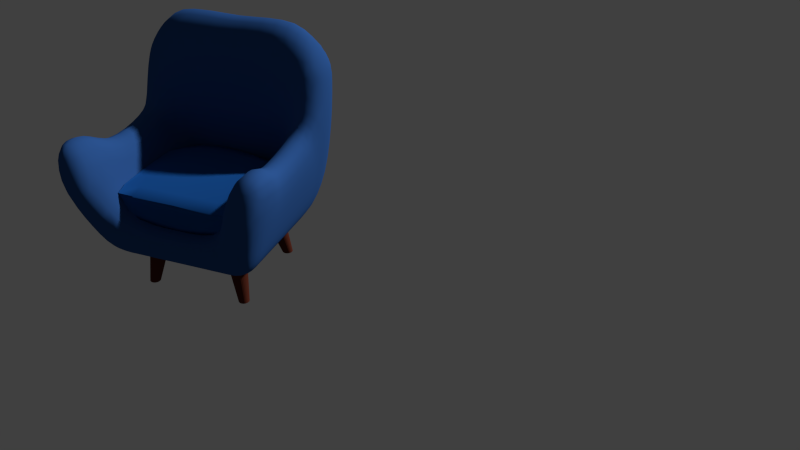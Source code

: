 # Source: essel.blend  (saved by Blender 2.72.0; exported with 4.5.12 LTS)
import bpy
from mathutils import Matrix  # noqa: F401  (used for matrix-valued properties, if any)

bpy.ops.wm.read_factory_settings(use_empty=True)
scene = bpy.context.scene
scene.name = 'Scene'

# ---- collections
col_collection_1 = bpy.data.collections.new('Collection 1'); scene.collection.children.link(col_collection_1)

# ---- materials (node trees are filled in below, after node groups)
mat_material_001 = bpy.data.materials.new('Material.001')
mat_material_001.alpha_threshold = 0.0
mat_material_001.roughness = 0.5
mat_material_001.line_color = (0.0, 0.0, 0.0, 1.0)
mat_material_002 = bpy.data.materials.new('Material.002')
mat_material_002.alpha_threshold = 0.0
mat_material_002.roughness = 0.5
mat_material_002.line_color = (0.0, 0.0, 0.0, 1.0)
mat_material_004 = bpy.data.materials.new('Material.004')
mat_material_004.alpha_threshold = 0.0
mat_material_004.roughness = 0.5
mat_material_004.line_color = (0.0, 0.0, 0.0, 1.0)

# ---- material node trees
mat_material_001.use_nodes = True; mat_material_001.node_tree.nodes.clear()
_N = mat_material_001.node_tree.nodes; _L = mat_material_001.node_tree.links
n0 = _N.new('ShaderNodeOutputMaterial'); n0.name = 'Material Output'; n0.location = (300, 300)
n1 = _N.new('ShaderNodeBsdfDiffuse'); n1.name = 'Diffuse BSDF'; n1.location = (10, 300)
n1.inputs[0].default_value = (0.02511, 0.08743, 0.281, 1.0)
_L.new(n1.outputs[0], n0.inputs[0])
n0.is_active_output = True
mat_material_002.use_nodes = True; mat_material_002.node_tree.nodes.clear()
_N = mat_material_002.node_tree.nodes; _L = mat_material_002.node_tree.links
n0 = _N.new('ShaderNodeOutputMaterial'); n0.name = 'Material Output'; n0.location = (300, 300)
n1 = _N.new('ShaderNodeBsdfDiffuse'); n1.name = 'Diffuse BSDF'; n1.location = (10, 300)
n1.inputs[0].default_value = (0.08714, 0.02077, 0.01218, 1.0)
_L.new(n1.outputs[0], n0.inputs[0])
n0.is_active_output = True
mat_material_004.use_nodes = True; mat_material_004.node_tree.nodes.clear()
_N = mat_material_004.node_tree.nodes; _L = mat_material_004.node_tree.links
n0 = _N.new('ShaderNodeOutputMaterial'); n0.name = 'Material Output'; n0.location = (300, 300)
n1 = _N.new('ShaderNodeBsdfDiffuse'); n1.name = 'Diffuse BSDF'; n1.location = (10, 300)
n1.inputs[0].default_value = (0.009466, 0.07792, 0.3032, 1.0)
_L.new(n1.outputs[0], n0.inputs[0])
n0.is_active_output = True

# ---- world
world_world = bpy.data.worlds.new('World'); scene.world = world_world
world_world.color = (0.05088, 0.05088, 0.05088)
world_world.use_sun_shadow = False
world_world.sun_shadow_jitter_overblur = 0.0
world_world.cycles.sampling_method = 'MANUAL'
world_world.cycles.sample_map_resolution = 256

# ---- cameras
cam_camera = bpy.data.cameras.new('Camera')
cam_camera.clip_end = 100.0
cam_camera.lens = 35.0
cam_camera.sensor_width = 32.0
cam_camera.sensor_height = 18.0
cam_camera.ortho_scale = 7.314
cam_camera.dof.focus_distance = 0.0

# ---- meshes
me_cube_003 = bpy.data.meshes.new('Cube.003')
me_cube_003.from_pydata([(-0.7508, 0.6432, -0.438), (-0.7007, 0.6198, -0.2685), (-0.7348, 0.7041, -0.4429), (-0.7942, 0.6705, -0.6403), (-0.7548, 0.5666, -0.4369), (-0.7046, 0.5461, -0.2634), (-0.6887, 0.6766, -0.2839), (-0.7779, 0.7344, -0.6447), (-0.7945, 0.5922, -0.6412), (0.7159, 0.7862, -0.4491), (0.6852, 0.7484, -0.2685), (0.7815, 0.7736, -0.4526), (0.7441, 0.8221, -0.685), (0.6474, 0.7906, -0.4481), (0.622, 0.7522, -0.2634), (0.745, 0.7386, -0.2839), (0.8154, 0.8081, -0.6836), (0.67, 0.8267, -0.6858), (0.8802, -0.6434, -0.4481), (0.8265, -0.6214, -0.2685), (0.8653, -0.7042, -0.4521), (0.9258, -0.6697, -0.6809), (0.8853, -0.5663, -0.4468), (0.8303, -0.5482, -0.2634), (0.8164, -0.6778, -0.2839), (0.9084, -0.7337, -0.6813), (0.9316, -0.589, -0.6808), (-0.5697, -0.7876, -0.4499), (-0.5406, -0.7467, -0.2685), (-0.6429, -0.7745, -0.4499), (-0.6033, -0.8291, -0.6879), (-0.4898, -0.7919, -0.4495), (-0.465, -0.75, -0.2634), (-0.6085, -0.7374, -0.2839), (-0.6803, -0.813, -0.6727), (-0.5188, -0.8342, -0.6916), (0.7518, 0.9228, -1.689), (0.7622, 0.8914, -1.318), (0.8415, 0.9075, -1.679), (0.738, 0.9481, -2.067), (0.6577, 0.9271, -1.699), (0.6756, 0.8964, -1.322), (0.8457, 0.8763, -1.311), (0.8335, 0.9335, -2.053), (0.6349, 0.9496, -2.086), (-0.4998, 0.5931, -0.02598), (-0.4249, 0.594, -0.01317), (-0.506, 0.6524, -0.06439), (-0.5738, 0.595, -0.06439), (-0.4967, 0.5224, -0.01317), (-0.4208, 0.5237, 1.863e-08), (-0.4327, 0.6538, -0.05269), (-0.5747, 0.6514, -0.09952), (-0.5728, 0.5244, -0.05269), (-0.7508, -0.6432, -0.438), (-0.7007, -0.6198, -0.2685), (-0.7548, -0.5666, -0.4369), (-0.7942, -0.6705, -0.6403), (-0.7348, -0.7041, -0.4429), (-0.6887, -0.6766, -0.2839), (-0.7046, -0.5461, -0.2634), (-0.7945, -0.5922, -0.6412), (-0.7779, -0.7344, -0.6447), (-0.7485, 0.2504, -0.4235), (-0.7042, 0.2422, -0.2634), (-0.7503, 0.3678, -0.4296), (-0.7697, 0.2597, -0.5877), (-0.7479, 0.1268, -0.4215), (-0.7042, 0.1228, -0.2634), (-0.7043, 0.3548, -0.2634), (-0.777, 0.3843, -0.6121), (-0.7673, 0.1309, -0.5795), (0.8802, 0.6434, -0.4481), (0.8265, 0.6214, -0.2685), (0.8853, 0.5663, -0.4468), (0.9258, 0.6697, -0.6809), (0.8653, 0.7042, -0.4521), (0.8164, 0.6778, -0.2839), (0.8303, 0.5482, -0.2634), (0.9316, 0.589, -0.6808), (0.9084, 0.7337, -0.6813), (0.8856, -0.2511, -0.4468), (0.8314, -0.2437, -0.2634), (0.8855, -0.3679, -0.4468), (0.9316, -0.2609, -0.6808), (0.8856, -0.1273, -0.4468), (0.8315, -0.1236, -0.2634), (0.8312, -0.3569, -0.2634), (0.9316, -0.3824, -0.6808), (0.9316, -0.1323, -0.6808), (-0.9019, -0.7626, -1.331), (-0.8704, -0.732, -1.098), (-0.891, -0.701, -1.352), (-0.9243, -0.7898, -1.552), (-0.8898, -0.8279, -1.353), (-0.857, -0.7991, -1.116), (-0.8618, -0.662, -1.113), (-0.9134, -0.7346, -1.565), (-0.9134, -0.8484, -1.565), (0.4564, -0.5842, -1.655), (0.4894, -0.5372, -1.356), (0.4887, -0.5581, -1.692), (0.4227, -0.6264, -1.966), (0.4042, -0.5929, -1.621), (0.4384, -0.5449, -1.329), (0.5166, -0.5144, -1.398), (0.4584, -0.6007, -2.038), (0.37, -0.6349, -1.913), (-0.4998, -0.5931, -0.02598), (-0.4249, -0.594, -0.01317), (-0.4967, -0.5224, -0.01317), (-0.5738, -0.595, -0.06439), (-0.506, -0.6524, -0.06439), (-0.4327, -0.6538, -0.05269), (-0.4208, -0.5237, 1.863e-08), (-0.5728, -0.5244, -0.05269), (-0.5747, -0.6514, -0.09952), (-0.4941, 0.2335, -0.01317), (-0.4171, 0.235, 9.313e-10), (-0.4945, 0.3415, -0.01317), (-0.5712, 0.2336, -0.05269), (-0.4939, 0.1185, -0.01317), (-0.4169, 0.1193, 0.0), (-0.4177, 0.3434, 3.725e-09), (-0.5715, 0.3419, -0.05269), (-0.5712, 0.1185, -0.05269), (0.4961, 0.7909, -0.4467), (0.4804, 0.7535, -0.2634), (0.5392, 0.7909, -0.4475), (0.5078, 0.8267, -0.6805), (0.4434, 0.7909, -0.4458), (0.43, 0.7534, -0.2634), (0.5211, 0.7534, -0.2634), (0.5534, 0.8267, -0.6836), (0.4527, 0.8267, -0.6768), (0.7159, -0.7862, -0.4491), (0.6852, -0.7484, -0.2685), (0.6474, -0.7906, -0.4481), (0.7441, -0.8221, -0.685), (0.7815, -0.7736, -0.4526), (0.745, -0.7386, -0.2839), (0.622, -0.7522, -0.2634), (0.67, -0.8267, -0.6858), (0.8154, -0.8081, -0.6836), (-0.7253, -0.6415, -1.751), (-0.6874, -0.5724, -1.377), (-0.6129, -0.6317, -1.739), (-0.705, -0.7, -2.11), (-0.8048, -0.6884, -1.949), (-0.8031, -0.6355, -1.554), (-0.7683, -0.5804, -1.279), (-0.5925, -0.5687, -1.403), (-0.6181, -0.6901, -2.073), (-0.7754, -0.7225, -2.176), (-0.8453, -0.6787, -1.761), (0.6485, 0.606, -0.02598), (0.7076, 0.6031, -0.06439), (0.6497, 0.6608, -0.06439), (0.593, 0.6114, -0.01317), (0.6518, 0.539, -0.01317), (0.7102, 0.5349, -0.05269), (0.707, 0.6569, -0.09952), (0.5928, 0.665, -0.05269), (0.5982, 0.5462, 1.863e-08), (0.5463, 0.2889, -1.651), (0.5624, 0.2777, -1.337), (0.5302, 0.4106, -1.69), (0.53, 0.3005, -2.032), (0.5563, 0.149, -1.621), (0.57, 0.1448, -1.31), (0.5487, 0.3868, -1.387), (0.5097, 0.4364, -2.075), (0.5429, 0.1531, -1.995), (0.5434, 0.2684, -0.8916), (0.4926, 0.2686, -0.8673), (0.5343, 0.3822, -0.9659), (0.5676, 0.2677, -0.9627), (0.5466, 0.1383, -0.8663), (0.4954, 0.1379, -0.843), (0.484, 0.3849, -0.9403), (0.557, 0.3744, -1.035), (0.5717, 0.1393, -0.9363), (0.6485, -0.606, -0.02598), (0.7076, -0.6031, -0.06439), (0.6518, -0.539, -0.01317), (0.593, -0.6114, -0.01317), (0.6497, -0.6608, -0.06439), (0.707, -0.6569, -0.09952), (0.7102, -0.5349, -0.05269), (0.5982, -0.5462, 1.863e-08), (0.5928, -0.665, -0.05269), (0.6606, 0.246, -0.01317), (0.7157, 0.2415, -0.05269), (0.6592, 0.3582, -0.01317), (0.6102, 0.2519, 9.313e-10), (0.6611, 0.1252, -0.01317), (0.716, 0.1227, -0.05269), (0.7148, 0.3524, -0.05269), (0.6083, 0.3659, 3.725e-09), (0.6109, 0.1283, 0.0), (0.549, -0.8211, -3.35), (0.4964, -0.8135, -3.022), (0.5371, -0.7137, -3.386), (0.5983, -0.7891, -3.643), (0.6027, -0.8695, -3.457), (0.5597, -0.8905, -3.184), (0.5133, -0.8876, -2.936), (0.4922, -0.717, -3.032), (0.5874, -0.7032, -3.702), (0.6272, -0.8427, -3.623), (0.6059, -0.9041, -3.331), (0.5561, 0.3152, -3.351), (0.5311, 0.3141, -2.911), (0.5464, 0.4627, -3.386), (0.5963, 0.3152, -3.742), (0.5641, 0.1596, -3.314), (0.5429, 0.1586, -2.869), (0.5141, 0.4633, -2.957), (0.591, 0.4606, -3.763), (0.601, 0.16, -3.713), (0.3727, 0.816, -2.433), (0.3187, 0.8165, -2.351), (0.3798, 0.8803, -2.381), (0.4146, 0.8146, -2.558), (0.3777, 0.7432, -2.384), (0.3244, 0.747, -2.302), (0.3244, 0.8789, -2.302), (0.4256, 0.8845, -2.5), (0.4173, 0.7319, -2.51), (0.3727, -0.816, -2.433), (0.3187, -0.8165, -2.351), (0.3777, -0.7432, -2.384), (0.4146, -0.8146, -2.558), (0.3798, -0.8803, -2.381), (0.3244, -0.8789, -2.302), (0.3244, -0.747, -2.302), (0.4173, -0.7319, -2.51), (0.4256, -0.8845, -2.5), (0.9873, -0.2932, -1.669), (0.982, -0.2829, -1.296), (0.9874, -0.4296, -1.669), (0.9864, -0.3021, -2.075), (0.9873, -0.1486, -1.669), (0.982, -0.1434, -1.296), (0.982, -0.4146, -1.296), (0.9864, -0.4427, -2.075), (0.9864, -0.1531, -2.074), (0.9801, -0.7525, -1.666), (0.9752, -0.7261, -1.297), (0.9582, -0.8243, -1.666), (0.979, -0.7757, -2.061), (0.9874, -0.662, -1.668), (0.982, -0.6387, -1.296), (0.9548, -0.7956, -1.299), (0.956, -0.849, -2.051), (0.9866, -0.6824, -2.068), (-0.724, 0.9814, -1.744), (-0.6791, 0.9266, -1.332), (-0.6111, 0.9822, -1.726), (-0.705, 1.015, -2.11), (-0.8048, 0.988, -1.949), (-0.8008, 0.9375, -1.548), (-0.7592, 0.9004, -1.256), (-0.5852, 0.9337, -1.351), (-0.6181, 1.014, -2.073), (-0.7754, 1.009, -2.176), (-0.8453, 0.9521, -1.761), (0.7518, -0.9228, -1.689), (0.7622, -0.8914, -1.318), (0.6577, -0.9271, -1.699), (0.738, -0.9481, -2.067), (0.8415, -0.9075, -1.679), (0.8457, -0.8763, -1.311), (0.6756, -0.8964, -1.322), (0.6349, -0.9496, -2.086), (0.8335, -0.9335, -2.053), (0.9801, 0.7525, -1.666), (0.9752, 0.7261, -1.297), (0.9874, 0.662, -1.668), (0.979, 0.7757, -2.061), (0.9582, 0.8243, -1.666), (0.9548, 0.7956, -1.299), (0.982, 0.6387, -1.296), (0.9866, 0.6824, -2.068), (0.956, 0.849, -2.051), (0.4611, 0.9236, -1.64), (0.4903, 0.8964, -1.295), (0.513, 0.9245, -1.673), (0.428, 0.9357, -1.965), (0.4026, 0.9233, -1.608), (0.4322, 0.8964, -1.277), (0.5408, 0.8964, -1.311), (0.4796, 0.9395, -2.032), (0.37, 0.9344, -1.913), (-0.6881, 0.9147, -2.586), (-0.7559, 0.9121, -2.56), (-0.6891, 0.9788, -2.532), (-0.6145, 0.9113, -2.575), (-0.6891, 0.8377, -2.532), (-0.7545, 0.8432, -2.514), (-0.7545, 0.97, -2.514), (-0.6149, 0.9774, -2.519), (-0.6149, 0.832, -2.519), (0.7555, 0.9693, -2.992), (0.7387, 0.9709, -2.734), (0.8415, 0.9599, -2.993), (0.7733, 0.9631, -3.192), (0.6685, 0.9613, -3.02), (0.639, 0.965, -2.766), (0.8333, 0.9594, -2.729), (0.8466, 0.9563, -3.187), (0.6984, 0.9563, -3.206), (0.9813, -0.8198, -3.286), (0.9802, -0.8058, -2.876), (0.9571, -0.8882, -3.117), (0.9619, -0.8695, -3.424), (0.9687, -0.7891, -3.611), (0.9863, -0.7118, -3.325), (0.9875, -0.7093, -2.919), (0.9568, -0.8784, -2.813), (0.9463, -0.9041, -3.295), (0.9544, -0.8427, -3.6), (0.973, -0.7032, -3.671), (0.8059, 0.3141, -4.292), (0.7261, 0.3142, -4.23), (0.8056, 0.4564, -4.288), (0.8808, 0.3142, -4.234), (0.8061, 0.16, -4.278), (0.7271, 0.16, -4.213), (0.7251, 0.4569, -4.23), (0.8808, 0.4569, -4.23), (0.8807, 0.16, -4.221), (0.9813, 0.8198, -3.286), (0.9802, 0.8058, -2.876), (0.9863, 0.7118, -3.325), (0.9687, 0.7891, -3.611), (0.9619, 0.8695, -3.424), (0.9571, 0.8882, -3.117), (0.9568, 0.8784, -2.813), (0.9875, 0.7093, -2.919), (0.973, 0.7032, -3.671), (0.9544, 0.8427, -3.6), (0.9463, 0.9041, -3.295), (0.9849, -0.315, -3.383), (0.9864, -0.313, -2.953), (0.9851, -0.4617, -3.384), (0.9719, -0.3152, -3.762), (0.9848, -0.1596, -3.375), (0.9864, -0.1586, -2.948), (0.9866, -0.4591, -2.953), (0.9721, -0.4606, -3.761), (0.9718, -0.16, -3.752), (0.7555, -0.9693, -2.992), (0.7387, -0.9709, -2.734), (0.6685, -0.9613, -3.02), (0.7733, -0.9631, -3.192), (0.8415, -0.9599, -2.993), (0.8333, -0.9594, -2.729), (0.639, -0.965, -2.766), (0.6984, -0.9563, -3.206), (0.8466, -0.9563, -3.187), (0.549, 0.8211, -3.35), (0.4964, 0.8135, -3.022), (0.5597, 0.8905, -3.184), (0.6027, 0.8695, -3.457), (0.5983, 0.7891, -3.643), (0.5371, 0.7137, -3.386), (0.4922, 0.717, -3.032), (0.5133, 0.8876, -2.936), (0.6059, 0.9041, -3.331), (0.6272, 0.8427, -3.623), (0.5874, 0.7032, -3.702), (0.8057, -0.7613, -4.013), (0.7276, -0.7638, -3.975), (0.8055, -0.6822, -4.146), (0.8788, -0.7638, -3.968), (0.8062, -0.8199, -3.877), (0.7368, -0.8198, -3.855), (0.7244, -0.6846, -4.098), (0.881, -0.6846, -4.091), (0.8718, -0.8198, -3.85), (-0.7485, -0.2504, -0.4235), (-0.7042, -0.2422, -0.2634), (-0.7479, -0.1268, -0.4215), (-0.7697, -0.2597, -0.5877), (-0.7503, -0.3678, -0.4296), (-0.7043, -0.3548, -0.2634), (-0.7042, -0.1228, -0.2634), (-0.7673, -0.1309, -0.5795), (-0.777, -0.3843, -0.6121), (0.8856, 0.2511, -0.4468), (0.8314, 0.2437, -0.2634), (0.8856, 0.1273, -0.4468), (0.9316, 0.2609, -0.6808), (0.8855, 0.3679, -0.4468), (0.8312, 0.3569, -0.2634), (0.8315, 0.1236, -0.2634), (0.9316, 0.1323, -0.6808), (0.9316, 0.3824, -0.6808), (-0.4941, -0.2335, -0.01317), (-0.4171, -0.235, 9.313e-10), (-0.4939, -0.1185, -0.01317), (-0.5712, -0.2336, -0.05269), (-0.4945, -0.3415, -0.01317), (-0.4177, -0.3434, 3.725e-09), (-0.4169, -0.1193, 0.0), (-0.5712, -0.1185, -0.05269), (-0.5715, -0.3419, -0.05269), (0.5463, -0.2889, -1.651), (0.5624, -0.2777, -1.337), (0.5563, -0.149, -1.621), (0.53, -0.3005, -2.032), (0.5302, -0.4106, -1.69), (0.5487, -0.3868, -1.387), (0.57, -0.1448, -1.31), (0.5429, -0.1531, -1.995), (0.5097, -0.4364, -2.075), (0.5434, -0.2684, -0.8916), (0.4926, -0.2686, -0.8673), (0.5466, -0.1383, -0.8663), (0.5676, -0.2677, -0.9627), (0.5343, -0.3822, -0.9659), (0.484, -0.3849, -0.9403), (0.4954, -0.1379, -0.843), (0.5717, -0.1393, -0.9363), (0.557, -0.3744, -1.035), (0.6606, -0.246, -0.01317), (0.7157, -0.2415, -0.05269), (0.6611, -0.1252, -0.01317), (0.6102, -0.2519, 9.313e-10), (0.6592, -0.3582, -0.01317), (0.7148, -0.3524, -0.05269), (0.716, -0.1227, -0.05269), (0.6109, -0.1283, 0.0), (0.6083, -0.3659, 3.725e-09), (0.5561, -0.3152, -3.351), (0.5311, -0.3141, -2.911), (0.5641, -0.1596, -3.314), (0.5963, -0.3152, -3.742), (0.5464, -0.4627, -3.386), (0.5141, -0.4633, -2.957), (0.5429, -0.1586, -2.869), (0.601, -0.16, -3.713), (0.591, -0.4606, -3.763), (0.9873, 0.2932, -1.669), (0.982, 0.2829, -1.296), (0.9873, 0.1486, -1.669), (0.9864, 0.3021, -2.075), (0.9874, 0.4296, -1.669), (0.982, 0.4146, -1.296), (0.982, 0.1434, -1.296), (0.9864, 0.1531, -2.074), (0.9864, 0.4427, -2.075), (0.8059, -0.3141, -4.292), (0.7261, -0.3142, -4.23), (0.8061, -0.16, -4.278), (0.8808, -0.3142, -4.234), (0.8056, -0.4564, -4.288), (0.7251, -0.4569, -4.23), (0.7271, -0.16, -4.213), (0.8807, -0.16, -4.221), (0.8808, -0.4569, -4.23), (0.9849, 0.315, -3.383), (0.9864, 0.313, -2.953), (0.9848, 0.1596, -3.375), (0.9719, 0.3152, -3.762), (0.9851, 0.4617, -3.384), (0.9866, 0.4591, -2.953), (0.9864, 0.1586, -2.948), (0.9718, 0.16, -3.752), (0.9721, 0.4606, -3.761), (0.4961, -0.7909, -0.4467), (0.4804, -0.7535, -0.2634), (0.4434, -0.7909, -0.4458), (0.5078, -0.8267, -0.6805), (0.5392, -0.7909, -0.4475), (0.5211, -0.7534, -0.2634), (0.43, -0.7534, -0.2634), (0.4527, -0.8267, -0.6768), (0.5534, -0.8267, -0.6836), (0.4714, 0.6209, -0.01317), (0.508, 0.6199, -0.01317), (0.4662, 0.6711, -0.05269), (0.4242, 0.6202, -0.01317), (0.4801, 0.5584, 1.863e-08), (0.5163, 0.5572, 1.863e-08), (0.5037, 0.6705, -0.05269), (0.4187, 0.6707, -0.05269), (0.4329, 0.5574, 1.863e-08), (0.4611, -0.9236, -1.64), (0.4903, -0.8964, -1.295), (0.4026, -0.9233, -1.608), (0.428, -0.9357, -1.965), (0.513, -0.9245, -1.673), (0.5408, -0.8964, -1.311), (0.4322, -0.8964, -1.277), (0.37, -0.9344, -1.913), (0.4796, -0.9395, -2.032), (0.07508, -0.5935, -1.551), (0.1009, -0.5453, -1.285), (0.2095, -0.5929, -1.567), (0.04927, -0.6358, -1.816), (-0.0628, -0.5955, -1.546), (-0.04073, -0.5465, -1.283), (0.2391, -0.5449, -1.296), (0.1799, -0.6349, -1.839), (-0.08487, -0.6386, -1.81), (0.4714, -0.6209, -0.01317), (0.508, -0.6199, -0.01317), (0.4801, -0.5584, 1.863e-08), (0.4242, -0.6202, -0.01317), (0.4662, -0.6711, -0.05269), (0.5037, -0.6705, -0.05269), (0.5163, -0.5572, 1.863e-08), (0.4329, -0.5574, 1.863e-08), (0.4187, -0.6707, -0.05269), (0.4967, 0.2611, 9.313e-10), (0.5324, 0.2601, 9.313e-10), (0.4941, 0.3781, 3.725e-09), (0.4492, 0.2603, 9.313e-10), (0.4976, 0.1332, 0.0), (0.5333, 0.1327, 0.0), (0.5299, 0.3769, 3.725e-09), (0.4466, 0.3771, 3.725e-09), (0.4501, 0.1328, 0.0), (0.1289, 0.7906, -0.4436), (0.1279, 0.7522, -0.2634), (0.2582, 0.7907, -0.4441), (0.1269, 0.8269, -0.668), (-0.003339, 0.7906, -0.4435), (0.0008318, 0.7518, -0.2634), (0.2521, 0.7527, -0.2634), (0.2607, 0.8267, -0.6701), (-0.01011, 0.8272, -0.6675), (0.4564, 0.5842, -1.655), (0.4894, 0.5372, -1.356), (0.4042, 0.5929, -1.621), (0.4227, 0.6264, -1.966), (0.4887, 0.5581, -1.692), (0.5166, 0.5144, -1.398), (0.4384, 0.5449, -1.329), (0.37, 0.6349, -1.913), (0.4584, 0.6007, -2.038), (0.1418, 0.2687, -0.8651), (-0.00579, 0.2687, -0.8649), (0.1353, 0.3849, -0.9314), (0.2859, 0.2686, -0.8656), (0.1439, 0.1379, -0.843), (-0.003951, 0.1379, -0.843), (-0.01131, 0.3852, -0.9309), (0.2785, 0.3849, -0.9335), (0.2884, 0.1379, -0.843), (0.01054, 0.818, -2.214), (-0.118, 0.8228, -2.206), (0.01484, 0.8805, -2.17), (0.1355, 0.8165, -2.246), (0.01484, 0.7484, -2.17), (-0.1143, 0.7526, -2.162), (-0.1143, 0.8854, -2.162), (0.1404, 0.8789, -2.201), (0.1404, 0.747, -2.201), (0.01054, -0.818, -2.214), (-0.118, -0.8228, -2.206), (0.01484, -0.7484, -2.17), (0.1355, -0.8165, -2.246), (0.01484, -0.8805, -2.17), (-0.1143, -0.8854, -2.162), (-0.1143, -0.7526, -2.162), (0.1404, -0.747, -2.201), (0.1404, -0.8789, -2.201), (0.07466, 0.9243, -1.538), (0.09921, 0.8971, -1.233), (0.2086, 0.9233, -1.554), (0.04927, 0.9358, -1.816), (-0.06274, 0.9272, -1.533), (-0.04049, 0.8989, -1.23), (0.2355, 0.8964, -1.243), (0.1799, 0.9344, -1.839), (-0.08487, 0.9397, -1.81), (0.4967, -0.2611, 9.313e-10), (0.5324, -0.2601, 9.313e-10), (0.4976, -0.1332, 0.0), (0.4492, -0.2603, 9.313e-10), (0.4941, -0.3781, 3.725e-09), (0.5299, -0.3769, 3.725e-09), (0.5333, -0.1327, 0.0), (0.4501, -0.1328, 0.0), (0.4466, -0.3771, 3.725e-09), (0.1418, -0.2687, -0.8651), (-0.00579, -0.2687, -0.8649), (0.1439, -0.1379, -0.843), (0.2859, -0.2686, -0.8656), (0.1353, -0.3849, -0.9314), (-0.01131, -0.3852, -0.9309), (-0.003951, -0.1379, -0.843), (0.2884, -0.1379, -0.843), (0.2785, -0.3849, -0.9335), (0.1289, -0.7906, -0.4436), (0.1279, -0.7522, -0.2634), (-0.003339, -0.7906, -0.4435), (0.1269, -0.8269, -0.668), (0.2582, -0.7907, -0.4441), (0.2521, -0.7527, -0.2634), (0.0008318, -0.7518, -0.2634), (-0.01011, -0.8272, -0.6675), (0.2607, -0.8267, -0.6701), (0.1376, 0.6113, -0.01317), (0.2554, 0.6149, -0.01317), (0.1313, 0.665, -0.05269), (0.01703, 0.6076, -0.01317), (0.1448, 0.546, 1.863e-08), (0.2632, 0.5507, 1.863e-08), (0.2494, 0.6673, -0.05269), (0.0104, 0.6626, -0.05269), (0.02355, 0.5413, 1.863e-08), (0.07466, -0.9243, -1.538), (0.09921, -0.8971, -1.233), (-0.06274, -0.9272, -1.533), (0.04927, -0.9358, -1.816), (0.2086, -0.9233, -1.554), (0.2355, -0.8964, -1.243), (-0.04049, -0.8989, -1.23), (-0.08487, -0.9397, -1.81), (0.1799, -0.9344, -1.839), (0.1376, -0.6113, -0.01317), (0.2554, -0.6149, -0.01317), (0.1448, -0.546, 1.863e-08), (0.01703, -0.6076, -0.01317), (0.1313, -0.665, -0.05269), (0.2494, -0.6673, -0.05269), (0.2632, -0.5507, 1.863e-08), (0.02355, -0.5413, 1.863e-08), (0.0104, -0.6626, -0.05269), (0.1568, 0.2518, 9.313e-10), (0.277, 0.2553, 9.313e-10), (0.1549, 0.3658, 3.725e-09), (0.03377, 0.2482, 9.313e-10), (0.1574, 0.1283, 0.0), (0.2777, 0.1301, 0.0), (0.2748, 0.3704, 3.725e-09), (0.03215, 0.361, 3.725e-09), (0.0343, 0.1264, 0.0), (0.07508, 0.5935, -1.551), (0.1009, 0.5453, -1.285), (-0.0628, 0.5955, -1.546), (0.04927, 0.6358, -1.816), (0.2095, 0.5929, -1.567), (0.2391, 0.5449, -1.296), (-0.04073, 0.5465, -1.283), (-0.08487, 0.6386, -1.81), (0.1799, 0.6349, -1.839), (0.1568, -0.2518, 9.313e-10), (0.277, -0.2553, 9.313e-10), (0.1574, -0.1283, 0.0), (0.03377, -0.2482, 9.313e-10), (0.1549, -0.3658, 3.725e-09), (0.2748, -0.3704, 3.725e-09), (0.2777, -0.1301, 0.0), (0.0343, -0.1264, 0.0), (0.03215, -0.361, 3.725e-09), (-0.3652, -0.6136, -1.632), (-0.3477, -0.5576, -1.336), (-0.2854, -0.6058, -1.589), (-0.382, -0.6644, -1.927), (-0.439, -0.6214, -1.676), (-0.4209, -0.5624, -1.364), (-0.2676, -0.5528, -1.309), (-0.3031, -0.6533, -1.869), (-0.4542, -0.6754, -1.989), (-0.2844, 0.7912, -0.4461), (-0.269, 0.7507, -0.2634), (-0.2129, 0.7909, -0.4448), (-0.3022, 0.8307, -0.6781), (-0.3476, 0.7915, -0.4475), (-0.3293, 0.7505, -0.2634), (-0.2004, 0.751, -0.2634), (-0.2276, 0.8292, -0.6728), (-0.3685, 0.8322, -0.6837), (-0.3193, 0.2693, -0.8676), (-0.3897, 0.2695, -0.869), (-0.3238, 0.3874, -0.9415), (-0.2396, 0.269, -0.8663), (-0.3179, 0.1379, -0.843), (-0.3881, 0.1379, -0.843), (-0.3947, 0.3884, -0.9471), (-0.244, 0.3865, -0.9362), (-0.2381, 0.1379, -0.843), (-0.4066, 0.867, -2.371), (-0.4746, 0.886, -2.457), (-0.4039, 0.9314, -2.321), (-0.3297, 0.8481, -2.289), (-0.4039, 0.7923, -2.321), (-0.4723, 0.8094, -2.405), (-0.4723, 0.9511, -2.405), (-0.3267, 0.9117, -2.242), (-0.3267, 0.7753, -2.242), (-0.4066, -0.867, -2.371), (-0.4746, -0.886, -2.457), (-0.4039, -0.7923, -2.321), (-0.3297, -0.8481, -2.289), (-0.4039, -0.9314, -2.321), (-0.4723, -0.9511, -2.405), (-0.4723, -0.8094, -2.405), (-0.3267, -0.7753, -2.242), (-0.3267, -0.9117, -2.242), (-0.3642, 0.9547, -1.618), (-0.3434, 0.9163, -1.283), (-0.2845, 0.9429, -1.576), (-0.382, 0.9768, -1.927), (-0.4377, 0.9665, -1.663), (-0.4157, 0.9238, -1.311), (-0.2643, 0.9089, -1.257), (-0.3031, 0.9609, -1.869), (-0.4542, 0.9926, -1.989), (-0.3193, -0.2693, -0.8676), (-0.3897, -0.2695, -0.869), (-0.3179, -0.1379, -0.843), (-0.2396, -0.269, -0.8663), (-0.3238, -0.3874, -0.9415), (-0.3947, -0.3884, -0.9471), (-0.3881, -0.1379, -0.843), (-0.2381, -0.1379, -0.843), (-0.244, -0.3865, -0.9362), (-0.2844, -0.7912, -0.4461), (-0.269, -0.7507, -0.2634), (-0.3476, -0.7915, -0.4475), (-0.3022, -0.8307, -0.6781), (-0.2129, -0.7909, -0.4448), (-0.2004, -0.751, -0.2634), (-0.3293, -0.7505, -0.2634), (-0.3685, -0.8322, -0.6837), (-0.2276, -0.8292, -0.6728), (-0.2389, 0.5997, -0.01317), (-0.1739, 0.6017, -0.01317), (-0.2462, 0.6575, -0.05269), (-0.2962, 0.598, -0.01317), (-0.2338, 0.5311, 1.863e-08), (-0.1684, 0.5337, 1.863e-08), (-0.181, 0.6588, -0.05269), (-0.3037, 0.6563, -0.05269), (-0.2914, 0.5288, 1.863e-08), (-0.3642, -0.9547, -1.618), (-0.3434, -0.9163, -1.283), (-0.4377, -0.9665, -1.663), (-0.382, -0.9768, -1.927), (-0.2845, -0.9429, -1.576), (-0.2643, -0.9089, -1.257), (-0.4157, -0.9238, -1.311), (-0.4542, -0.9926, -1.989), (-0.3031, -0.9609, -1.869), (-0.2389, -0.5997, -0.01317), (-0.1739, -0.6017, -0.01317), (-0.2338, -0.5311, 1.863e-08), (-0.2962, -0.598, -0.01317), (-0.2462, -0.6575, -0.05269), (-0.181, -0.6588, -0.05269), (-0.1684, -0.5337, 1.863e-08), (-0.2914, -0.5288, 1.863e-08), (-0.3037, -0.6563, -0.05269), (-0.2274, 0.2406, 9.313e-10), (-0.161, 0.2425, 9.313e-10), (-0.2284, 0.3508, 3.725e-09), (-0.2858, 0.2388, 9.313e-10), (-0.227, 0.1223, 0.0), (-0.1606, 0.1233, 0.0), (-0.1622, 0.3534, 3.725e-09), (-0.2867, 0.3485, 3.725e-09), (-0.2855, 0.1214, 0.0), (-0.3652, 0.6136, -1.632), (-0.3477, 0.5576, -1.336), (-0.439, 0.6214, -1.676), (-0.382, 0.6644, -1.927), (-0.2854, 0.6058, -1.589), (-0.2676, 0.5528, -1.309), (-0.4209, 0.5624, -1.364), (-0.4542, 0.6754, -1.989), (-0.3031, 0.6533, -1.869), (-0.2274, -0.2406, 9.313e-10), (-0.161, -0.2425, 9.313e-10), (-0.227, -0.1223, 0.0), (-0.2858, -0.2388, 9.313e-10), (-0.2284, -0.3508, 3.725e-09), (-0.1622, -0.3534, 3.725e-09), (-0.1606, -0.1233, 0.0), (-0.2855, -0.1214, 0.0), (-0.2867, -0.3485, 3.725e-09), (-0.5697, 0.7876, -0.4499), (-0.5406, 0.7467, -0.2685), (-0.4898, 0.7919, -0.4495), (-0.6033, 0.8291, -0.6879), (-0.6429, 0.7745, -0.4499), (-0.6085, 0.7374, -0.2839), (-0.465, 0.75, -0.2634), (-0.5188, 0.8342, -0.6916), (-0.6803, 0.813, -0.6727), (-0.6352, 0.2698, -0.8567), (-0.7103, 0.2697, -0.8127), (-0.644, 0.3914, -0.9373), (-0.5483, 0.2698, -0.871), (-0.6323, 0.1376, -0.8298), (-0.7064, 0.1365, -0.7903), (-0.7218, 0.3962, -0.8799), (-0.5553, 0.3896, -0.955), (-0.546, 0.1379, -0.843), (-0.9019, 0.7626, -1.331), (-0.8704, 0.732, -1.098), (-0.8898, 0.8279, -1.353), (-0.9243, 0.7898, -1.552), (-0.891, 0.701, -1.352), (-0.8618, 0.662, -1.113), (-0.857, 0.7991, -1.116), (-0.9134, 0.8484, -1.565), (-0.9134, 0.7346, -1.565), (-0.724, -0.9814, -1.744), (-0.6791, -0.9266, -1.332), (-0.8008, -0.9375, -1.548), (-0.8048, -0.988, -1.949), (-0.705, -1.015, -2.11), (-0.6111, -0.9822, -1.726), (-0.5852, -0.9337, -1.351), (-0.7592, -0.9004, -1.256), (-0.8453, -0.9521, -1.761), (-0.7754, -1.009, -2.176), (-0.6181, -1.014, -2.073), (-0.7253, 0.6415, -1.751), (-0.6874, 0.5724, -1.377), (-0.8031, 0.6355, -1.554), (-0.8048, 0.6884, -1.949), (-0.705, 0.7, -2.11), (-0.6129, 0.6317, -1.739), (-0.5925, 0.5687, -1.403), (-0.7683, 0.5804, -1.279), (-0.8453, 0.6787, -1.761), (-0.7754, 0.7225, -2.176), (-0.6181, 0.6901, -2.073), (-0.6352, -0.2698, -0.8567), (-0.7103, -0.2697, -0.8127), (-0.6323, -0.1376, -0.8298), (-0.5483, -0.2698, -0.871), (-0.644, -0.3914, -0.9373), (-0.7218, -0.3962, -0.8799), (-0.7064, -0.1365, -0.7903), (-0.546, -0.1379, -0.843), (-0.5553, -0.3896, -0.955), (-0.8998, -0.8649, -2.177), (-0.8633, -0.8864, -2.352), (-0.889, -0.9274, -2.151), (-0.9241, -0.8407, -1.978), (-0.889, -0.7964, -2.151), (-0.8547, -0.8208, -2.32), (-0.8547, -0.9446, -2.32), (-0.9131, -0.899, -1.963), (-0.9131, -0.7791, -1.963), (-0.8998, 0.8649, -2.177), (-0.9241, 0.8407, -1.978), (-0.889, 0.9274, -2.151), (-0.8633, 0.8864, -2.352), (-0.889, 0.7964, -2.151), (-0.9131, 0.7791, -1.963), (-0.9131, 0.899, -1.963), (-0.8547, 0.9446, -2.32), (-0.8547, 0.8208, -2.32), (-0.6881, -0.9147, -2.586), (-0.7559, -0.9121, -2.56), (-0.6891, -0.8377, -2.532), (-0.6145, -0.9113, -2.575), (-0.6891, -0.9788, -2.532), (-0.7545, -0.97, -2.514), (-0.7545, -0.8432, -2.514), (-0.6149, -0.832, -2.519), (-0.6149, -0.9774, -2.519), (0.8034, -0.9198, -3.552), (0.8059, -0.8954, -3.645), (0.8744, -0.9141, -3.535), (0.7982, -0.9386, -3.458), (0.7277, -0.9141, -3.542), (0.7364, -0.8903, -3.639), (0.8714, -0.8903, -3.634), (0.8653, -0.9334, -3.44), (0.7262, -0.9334, -3.449), (0.8034, 0.9198, -3.552), (0.7982, 0.9386, -3.458), (0.8744, 0.9141, -3.535), (0.8059, 0.8954, -3.645), (0.7277, 0.9141, -3.542), (0.7262, 0.9334, -3.449), (0.8653, 0.9334, -3.44), (0.8714, 0.8903, -3.634), (0.7364, 0.8903, -3.639), (0.8057, 0.7613, -4.013), (0.7276, 0.7638, -3.975), (0.8062, 0.8199, -3.877), (0.8788, 0.7638, -3.968), (0.8055, 0.6822, -4.146), (0.7244, 0.6846, -4.098), (0.7368, 0.8198, -3.855), (0.8718, 0.8198, -3.85), (0.881, 0.6846, -4.091), (-0.7413, -0.7825, -0.6552), (-0.7008, -0.7482, -0.4481), (-0.6606, -0.716, -0.2942), (-0.6439, 0.5317, -0.1317), (-0.6423, 0.6028, -0.141), (-0.6364, 0.6573, -0.169), (-0.6606, 0.716, -0.2942), (-0.7008, 0.7482, -0.4481), (-0.7413, 0.7825, -0.6552), (-0.8286, -0.6237, -0.8689), (-0.8334, -0.7004, -0.8641), (-0.8184, -0.7665, -0.8742), (0.6012, 0.7107, -0.1317), (0.6603, 0.7071, -0.141), (0.7166, 0.7005, -0.169), (0.7919, 0.717, -0.2942), (0.8345, 0.7479, -0.4548), (0.8735, 0.7802, -0.6822), (-0.551, 0.8803, -0.9914), (-0.6402, 0.8744, -0.9822), (-0.7194, 0.8544, -0.9442), (0.7706, -0.5369, -0.1317), (0.7678, -0.6069, -0.141), (0.7631, -0.6602, -0.169), (0.7919, -0.717, -0.2942), (0.8345, -0.7479, -0.4548), (0.8735, -0.7802, -0.6822), (0.9652, 0.6139, -0.9644), (0.9589, 0.698, -0.9647), (0.94, 0.7647, -0.9658), (-0.4456, -0.7051, -0.1317), (-0.5185, -0.7029, -0.141), (-0.5835, -0.6976, -0.169), (0.6819, -0.8617, -0.977), (0.7621, -0.8568, -0.9749), (0.8392, -0.8423, -0.9714), (-0.6439, -0.5317, -0.1317), (-0.6423, -0.6028, -0.141), (-0.6364, -0.6573, -0.169), (-0.6431, -0.1198, -0.1317), (-0.6431, -0.2362, -0.1317), (-0.6433, -0.3459, -0.1317), (-0.8286, 0.6237, -0.8689), (-0.8334, 0.7004, -0.8641), (-0.8184, 0.7665, -0.8742), (-0.7557, 0.1344, -0.7113), (-0.7597, 0.2671, -0.727), (-0.7717, 0.3963, -0.7744), (0.7706, 0.5369, -0.1317), (0.7678, 0.6069, -0.141), (0.7631, 0.6602, -0.169), (0.7735, 0.1219, -0.1317), (0.7733, 0.2401, -0.1317), (0.7729, 0.3511, -0.1317), (0.9652, -0.6139, -0.9644), (0.9589, -0.698, -0.9647), (0.94, -0.7647, -0.9658), (0.9652, -0.1379, -0.9644), (0.9652, -0.272, -0.9644), (0.9652, -0.3985, -0.9644), (-0.7044, -0.4572, -0.2634), (-0.7527, -0.4747, -0.4355), (-0.7863, -0.4975, -0.6357), (-0.7044, 0.4572, -0.2634), (-0.7527, 0.4747, -0.4355), (-0.7863, 0.4975, -0.6357), (0.8309, 0.4595, -0.2634), (0.8855, 0.4741, -0.4468), (0.9316, 0.4929, -0.6808), (0.8309, -0.4595, -0.2634), (0.8855, -0.4741, -0.4468), (0.9316, -0.4929, -0.6808), (-0.4189, -0.4408, 9.313e-09), (-0.4953, -0.439, -0.01317), (-0.572, -0.44, -0.05269), (-0.4189, 0.4408, 9.313e-09), (-0.4953, 0.439, -0.01317), (-0.572, 0.44, -0.05269), (-0.4456, 0.7051, -0.1317), (-0.5185, 0.7029, -0.141), (-0.5835, 0.6976, -0.169), (0.6819, 0.8617, -0.977), (0.7621, 0.8568, -0.9749), (0.8392, 0.8423, -0.9714), (0.6012, -0.7107, -0.1317), (0.6603, -0.7071, -0.141), (0.7166, -0.7005, -0.169), (-0.551, -0.8803, -0.9914), (-0.6402, -0.8744, -0.9822), (-0.7194, -0.8544, -0.9442), (-0.5692, -0.4913, -1.123), (-0.6608, -0.4948, -1.101), (-0.7411, -0.5038, -1.025), (-0.5692, 0.4913, -1.123), (-0.6608, 0.4948, -1.101), (-0.7411, 0.5038, -1.025), (0.6045, -0.4655, 9.313e-09), (0.6564, -0.4573, -0.01317), (0.7131, -0.4515, -0.05269), (0.6045, 0.4655, 9.313e-09), (0.6564, 0.4573, -0.01317), (0.7131, 0.4515, -0.05269), (0.5643, 0.753, -0.2634), (0.5854, 0.7908, -0.448), (0.603, 0.8267, -0.6856), (0.5643, -0.753, -0.2634), (0.5854, -0.7908, -0.448), (0.603, -0.8267, -0.6856), (0.5323, 0.4672, -1.42), (0.5103, 0.5038, -1.711), (0.4848, 0.5426, -2.088), (0.5422, 0.6686, -0.05269), (0.545, 0.6169, -0.01317), (0.5521, 0.5532, 1.863e-08), (0.4848, -0.5426, -2.088), (0.5103, -0.5038, -1.711), (0.5323, -0.4672, -1.42), (0.5773, -0.1414, -1.076), (0.5717, -0.2698, -1.104), (0.5595, -0.3722, -1.168), (0.5521, -0.5532, 1.863e-08), (0.545, -0.6169, -0.01317), (0.5422, -0.6686, -0.05269), (0.5676, -0.1312, 0.0), (0.5668, -0.2572, 9.313e-10), (0.5645, -0.373, 3.725e-09), (0.9849, 0.6986, -2.489), (0.9772, 0.7939, -2.468), (0.9536, 0.8677, -2.439), (0.6233, -0.9627, -2.453), (0.7304, -0.9649, -2.424), (0.8285, -0.9516, -2.41), (0.9849, -0.6986, -2.489), (0.9772, -0.7939, -2.468), (0.9536, -0.8677, -2.439), (0.9843, -0.1565, -2.503), (0.9843, -0.3089, -2.505), (0.9844, -0.4528, -2.506), (0.4988, 0.5997, -2.999), (0.5387, 0.5971, -3.403), (0.5874, 0.5916, -3.756), (0.5874, -0.5916, -3.756), (0.5387, -0.5971, -3.403), (0.4988, -0.5997, -2.999), (0.6233, 0.9627, -2.453), (0.7304, 0.9649, -2.424), (0.8285, 0.9516, -2.41), (0.4681, 0.888, -2.679), (0.453, 0.8133, -2.747), (0.4524, 0.7206, -2.715), (0.4524, -0.7206, -2.715), (0.453, -0.8133, -2.747), (0.4681, -0.888, -2.679), (0.5362, -0.1565, -2.416), (0.5221, -0.3098, -2.459), (0.4999, -0.4565, -2.508), (0.5427, -0.9446, -2.084), (0.5734, -0.9258, -1.697), (0.5978, -0.8964, -1.32), (0.5427, 0.9446, -2.084), (0.5734, 0.9258, -1.697), (0.5978, 0.8964, -1.32), (0.9138, 0.846, -1.304), (0.9144, 0.8763, -1.67), (0.91, 0.9018, -2.047), (0.9865, 0.5709, -2.073), (0.9874, 0.5539, -1.669), (0.982, 0.5345, -1.296), (0.982, -0.5345, -1.296), (0.9874, -0.5539, -1.669), (0.9865, -0.5709, -2.073), (0.9138, -0.846, -1.304), (0.9144, -0.8763, -1.67), (0.91, -0.9018, -2.047), (0.9398, -0.16, -4.045), (0.9398, -0.3146, -4.057), (0.9399, -0.4583, -4.054), (0.7243, -0.5823, -4.193), (0.8054, -0.5811, -4.246), (0.8809, -0.5823, -4.189), (0.7243, 0.5823, -4.193), (0.8054, 0.5811, -4.246), (0.8809, 0.5823, -4.189), (0.655, -0.16, -4.025), (0.6526, -0.3146, -4.047), (0.65, -0.4583, -4.055), (0.9724, 0.5916, -3.735), (0.9856, 0.5954, -3.367), (0.9869, 0.5926, -2.944), (0.9869, -0.5926, -2.944), (0.9856, -0.5954, -3.367), (0.9724, -0.5916, -3.735), (-0.6431, 0.1198, -0.1317), (-0.6431, 0.2362, -0.1317), (-0.6433, 0.3459, -0.1317), (-0.7557, -0.1344, -0.7113), (-0.7597, -0.2671, -0.727), (-0.7717, -0.3963, -0.7744), (0.7735, -0.1219, -0.1317), (0.7733, -0.2401, -0.1317), (0.7729, -0.3511, -0.1317), (0.9652, 0.1379, -0.9644), (0.9652, 0.272, -0.9644), (0.9652, 0.3985, -0.9644), (0.5773, 0.1414, -1.076), (0.5717, 0.2698, -1.104), (0.5595, 0.3722, -1.168), (0.5676, 0.1312, 0.0), (0.5668, 0.2572, 9.313e-10), (0.5645, 0.373, 3.725e-09), (0.9843, 0.1565, -2.503), (0.9843, 0.3089, -2.505), (0.9844, 0.4528, -2.506), (0.5362, 0.1565, -2.416), (0.5221, 0.3098, -2.459), (0.4999, 0.4565, -2.508), (0.9398, 0.16, -4.045), (0.9398, 0.3146, -4.057), (0.9399, 0.4583, -4.054), (0.655, 0.16, -4.025), (0.6526, 0.3146, -4.047), (0.65, 0.4583, -4.055), (-0.7042, 0.0, -0.2634), (-0.7479, -9.313e-10, -0.4215), (-0.7673, 0.0, -0.5795), (0.8315, 1.863e-09, -0.2634), (0.8856, 0.0, -0.4468), (0.9316, 0.0, -0.6808), (-0.4169, 0.0, 0.0), (-0.4939, 0.0, -0.01317), (-0.5712, 0.0, -0.05269), (0.5722, 0.0, -1.301), (0.5598, 0.0, -1.608), (0.5474, 0.0, -1.977), (0.4954, 0.0, -0.843), (0.5467, -9.313e-10, -0.8659), (0.5721, 0.0, -0.9346), (0.716, 1.863e-09, -0.05269), (0.6611, 0.0, -0.01317), (0.6109, 0.0, 0.0), (0.5474, 0.0, -2.848), (0.5676, 9.313e-10, -3.295), (0.6033, 0.0, -3.696), (0.982, 0.0, -1.296), (0.9873, 9.313e-10, -1.669), (0.9864, 0.0, -2.073), (0.7275, 0.0, -4.201), (0.8062, 0.0, -4.266), (0.8807, 0.0, -4.21), (0.9864, 0.0, -2.944), (0.9848, -9.313e-10, -3.369), (0.9718, 0.0, -3.744), (0.4513, 0.8617, -0.9545), (0.5083, 0.8617, -0.9636), (0.5564, 0.8617, -0.9714), (0.4195, -0.7135, -0.1317), (0.468, -0.7138, -0.1317), (0.5068, -0.7135, -0.1317), (0.4415, -0.478, 9.313e-09), (0.4889, -0.479, 9.313e-09), (0.5248, -0.4777, 9.313e-09), (0.4415, 0.478, 9.313e-09), (0.4889, 0.479, 9.313e-09), (0.5248, 0.4777, 9.313e-09), (0.4195, 0.7135, -0.1317), (0.468, 0.7138, -0.1317), (0.5068, 0.7135, -0.1317), (0.4513, -0.8617, -0.9545), (0.5083, -0.8617, -0.9636), (0.5564, -0.8617, -0.9714), (0.4669, -0.4793, -1.086), (0.517, -0.4738, -1.113), (0.5401, -0.4572, -1.173), (0.4669, 0.4793, -1.086), (0.517, 0.4738, -1.113), (0.5401, 0.4572, -1.173), (0.3415, 0.9222, -2.156), (0.3984, 0.9242, -2.226), (0.4481, 0.93, -2.328), (0.3415, -0.9222, -2.156), (0.3984, -0.9242, -2.226), (0.4481, -0.93, -2.328), (0.3415, -0.6825, -2.156), (0.3945, -0.6755, -2.229), (0.4323, -0.6546, -2.342), (0.3415, 0.6825, -2.156), (0.3945, 0.6755, -2.229), (0.4323, 0.6546, -2.342), (0.4501, 0.0, 0.0), (0.4976, 0.0, 0.0), (0.5333, 0.0, 0.0), (-0.546, 0.0, -0.843), (-0.6323, 9.313e-10, -0.8298), (-0.7064, 0.0, -0.7903), (0.3579, -0.7531, -0.2634), (0.3683, -0.7908, -0.4449), (0.3748, -0.8267, -0.6732), (0.3501, 0.6693, -0.05269), (0.3559, 0.618, -0.01317), (0.3642, 0.5547, 1.863e-08), (0.352, -0.8964, -1.258), (0.3232, -0.9233, -1.579), (0.2918, -0.9344, -1.873), (0.3571, -0.5449, -1.311), (0.3245, -0.5929, -1.592), (0.2918, -0.6349, -1.873), (0.3642, -0.5547, 1.863e-08), (0.3559, -0.618, -0.01317), (0.3501, -0.6693, -0.05269), (0.377, 0.3744, 3.725e-09), (0.3794, 0.2583, 9.313e-10), (0.3802, 0.1317, 0.0), (0.3579, 0.7531, -0.2634), (0.3683, 0.7908, -0.4449), (0.3748, 0.8267, -0.6732), (0.3571, 0.5449, -1.311), (0.3245, 0.5929, -1.592), (0.2918, 0.6349, -1.873), (0.4007, 0.3849, -0.9366), (0.4088, 0.2686, -0.8664), (0.4116, 0.1379, -0.843), (0.2483, 0.8789, -2.247), (0.2429, 0.8165, -2.294), (0.2483, 0.747, -2.247), (0.2483, -0.747, -2.247), (0.2429, -0.8165, -2.294), (0.2483, -0.8789, -2.247), (0.352, 0.8964, -1.258), (0.3232, 0.9233, -1.579), (0.2918, 0.9344, -1.873), (0.3802, -0.1317, 0.0), (0.3794, -0.2583, 9.313e-10), (0.377, -0.3744, 3.725e-09), (0.4116, -0.1379, -0.843), (0.4088, -0.2686, -0.8664), (0.4007, -0.3849, -0.9366), (-0.02174, 0.8629, -0.9311), (0.1182, 0.862, -0.9324), (0.2548, 0.8617, -0.9376), (0.004657, -0.7095, -0.1317), (0.1275, -0.7107, -0.1317), (0.2475, -0.7119, -0.1317), (0.02892, -0.4602, 9.313e-09), (0.1511, -0.4654, 9.313e-09), (0.2705, -0.4706, 9.313e-09), (0.02892, 0.4602, 9.313e-09), (0.1511, 0.4654, 9.313e-09), (0.2705, 0.4706, 9.313e-09), (0.004657, 0.7095, -0.1317), (0.1275, 0.7107, -0.1317), (0.2475, 0.7119, -0.1317), (-0.02174, -0.8629, -0.9311), (0.1182, -0.862, -0.9324), (0.2548, -0.8617, -0.9376), (-0.02234, -0.4801, -1.063), (0.1224, -0.4795, -1.064), (0.2637, -0.4793, -1.069), (-0.02234, 0.4801, -1.063), (0.1224, 0.4795, -1.064), (0.2637, 0.4793, -1.069), (-0.1033, 0.9285, -2.03), (0.02775, 0.9238, -2.037), (0.1552, 0.9222, -2.065), (-0.1033, -0.9285, -2.03), (0.02775, -0.9238, -2.037), (0.1552, -0.9222, -2.065), (-0.1033, -0.6872, -2.03), (0.02775, -0.6836, -2.037), (0.1552, -0.6825, -2.065), (-0.1033, 0.6872, -2.03), (0.02775, 0.6836, -2.037), (0.1552, 0.6825, -2.065), (0.0343, 0.0, 0.0), (0.1574, -9.313e-10, 0.0), (0.2777, 0.0, 0.0), (-0.003951, 0.0, -0.843), (0.1439, 0.0, -0.843), (0.2884, 0.0, -0.843), (-0.1137, -0.7513, -0.2634), (-0.1226, -0.7907, -0.4438), (-0.1338, -0.828, -0.6689), (-0.0986, 0.6604, -0.05269), (-0.09168, 0.6043, -0.01317), (-0.08575, 0.5369, 1.863e-08), (-0.1672, -0.9027, -1.237), (-0.1878, -0.9331, -1.545), (-0.2074, -0.9477, -1.826), (-0.08575, -0.5369, 1.863e-08), (-0.09168, -0.6043, -0.01317), (-0.0986, -0.6604, -0.05269), (-0.0785, 0.3566, 3.725e-09), (-0.07714, 0.2449, 9.313e-10), (-0.07669, 0.1246, 0.0), (-0.1691, 0.5488, -1.29), (-0.1883, 0.5994, -1.558), (-0.2074, 0.6441, -1.826), (-0.07669, -0.1246, 0.0), (-0.07714, -0.2449, 9.313e-10), (-0.0785, -0.3566, 3.725e-09), (-0.1691, -0.5488, -1.29), (-0.1883, -0.5994, -1.558), (-0.2074, -0.6441, -1.826), (-0.1137, 0.7513, -0.2634), (-0.1226, 0.7907, -0.4438), (-0.1338, 0.828, -0.6689), (-0.1436, 0.3857, -0.9323), (-0.1389, 0.2688, -0.8653), (-0.1373, 0.1379, -0.843), (-0.2329, 0.8953, -2.184), (-0.2361, 0.8323, -2.228), (-0.2329, 0.7611, -2.184), (-0.2329, -0.7611, -2.184), (-0.2361, -0.8323, -2.228), (-0.2329, -0.8953, -2.184), (-0.1672, 0.9027, -1.237), (-0.1878, 0.9331, -1.545), (-0.2074, 0.9477, -1.826), (-0.1373, -0.1379, -0.843), (-0.1389, -0.2688, -0.8653), (-0.1436, -0.3857, -0.9323), (-0.3914, 0.8754, -0.9717), (-0.322, 0.8716, -0.9577), (-0.2446, 0.8679, -0.9444), (-0.3145, -0.7064, -0.1317), (-0.2561, -0.707, -0.1317), (-0.1898, -0.7076, -0.1317), (-0.2885, -0.4465, 9.313e-09), (-0.2304, -0.449, 9.313e-09), (-0.1645, -0.4518, 9.313e-09), (-0.2885, 0.4465, 9.313e-09), (-0.2304, 0.449, 9.313e-09), (-0.1645, 0.4518, 9.313e-09), (-0.3145, 0.7064, -0.1317), (-0.2561, 0.707, -0.1317), (-0.1898, 0.7076, -0.1317), (-0.3914, -0.8754, -0.9717), (-0.322, -0.8716, -0.9577), (-0.2446, -0.8679, -0.9444), (-0.4045, -0.4881, -1.103), (-0.3328, -0.4857, -1.089), (-0.2528, -0.4833, -1.076), (-0.4045, 0.4881, -1.103), (-0.3328, 0.4857, -1.089), (-0.2528, 0.4833, -1.076), (-0.4655, 0.9912, -2.249), (-0.3957, 0.9724, -2.173), (-0.3179, 0.9536, -2.102), (-0.4655, -0.9912, -2.249), (-0.3957, -0.9724, -2.173), (-0.3179, -0.9536, -2.102), (-0.4655, -0.7347, -2.249), (-0.3957, -0.7204, -2.173), (-0.3179, -0.7062, -2.102), (-0.4655, 0.7347, -2.249), (-0.3957, 0.7204, -2.173), (-0.3179, 0.7062, -2.102), (-0.2855, 0.0, 0.0), (-0.227, -4.657e-10, 0.0), (-0.1606, 0.0, 0.0), (-0.3881, 0.0, -0.843), (-0.3179, 0.0, -0.843), (-0.2381, 0.0, -0.843), (-0.3914, -0.7503, -0.2634), (-0.4126, -0.7918, -0.4487), (-0.4371, -0.8334, -0.6886), (-0.3627, 0.6552, -0.05269), (-0.3551, 0.5961, -0.01317), (-0.3506, 0.5265, 1.863e-08), (-0.4925, -0.93, -1.335), (-0.5163, -0.9763, -1.702), (-0.5295, -1.006, -2.041), (-0.3506, -0.5265, 1.863e-08), (-0.3551, -0.5961, -0.01317), (-0.3627, -0.6552, -0.05269), (-0.3466, 0.3462, 3.725e-09), (-0.3459, 0.2371, 9.313e-10), (-0.3456, 0.1204, 0.0), (-0.4987, 0.5663, -1.388), (-0.5179, 0.6278, -1.715), (-0.5295, 0.6846, -2.041), (-0.3456, -0.1204, 0.0), (-0.3459, -0.2371, 9.313e-10), (-0.3466, -0.3462, 3.725e-09), (-0.4987, -0.5663, -1.388), (-0.5179, -0.6278, -1.715), (-0.5295, -0.6846, -2.041), (-0.3914, 0.7503, -0.2634), (-0.4126, 0.7918, -0.4487), (-0.4371, 0.8334, -0.6886), (-0.468, 0.3892, -0.952), (-0.4622, 0.2697, -0.8702), (-0.4603, 0.1379, -0.843), (-0.54, 0.9675, -2.476), (-0.5413, 0.9018, -2.53), (-0.54, 0.8235, -2.476), (-0.54, -0.8235, -2.476), (-0.5413, -0.9018, -2.53), (-0.54, -0.9675, -2.476), (-0.4925, 0.93, -1.335), (-0.5163, 0.9763, -1.702), (-0.5295, 1.006, -2.041), (-0.4603, -0.1379, -0.843), (-0.4622, -0.2697, -0.8702), (-0.468, -0.3892, -0.952), (-0.8852, -0.7224, -1.898), (-0.8571, -0.7336, -2.074), (-0.8264, -0.7615, -2.253), (-0.81, -0.8403, -2.449), (-0.8152, -0.9029, -2.486), (-0.81, -0.9567, -2.449), (-0.8264, -0.9879, -2.253), (-0.8571, -0.9723, -2.074), (-0.8852, -0.9406, -1.898), (-0.9227, -0.8693, -1.765), (-0.9332, -0.8152, -1.766), (-0.9227, -0.7612, -1.765), (-0.8264, 0.7615, -2.253), (-0.8571, 0.7336, -2.074), (-0.8852, 0.7224, -1.898), (-0.9227, 0.7612, -1.765), (-0.9332, 0.8152, -1.766), (-0.9227, 0.8693, -1.765), (-0.8852, 0.9406, -1.898), (-0.8571, 0.9723, -2.074), (-0.8264, 0.9879, -2.253), (-0.81, 0.9567, -2.449), (-0.8152, 0.9029, -2.486), (-0.81, 0.8403, -2.449), (-0.6161, -1.016, -2.352), (-0.6941, -1.017, -2.373), (-0.7583, -1.006, -2.384), (-0.7583, -0.7758, -2.384), (-0.6941, -0.7615, -2.373), (-0.6161, -0.7536, -2.352), (-0.8203, -0.8572, -1.169), (-0.8558, -0.8888, -1.423), (-0.8854, -0.9046, -1.628), (-0.8286, -0.6058, -1.17), (-0.8579, -0.6546, -1.424), (-0.8854, -0.6938, -1.628), (-0.6161, 0.7536, -2.352), (-0.6941, 0.7615, -2.373), (-0.7583, 0.7758, -2.384), (-0.7583, 1.006, -2.384), (-0.6941, 1.017, -2.373), (-0.6161, 1.016, -2.352), (-0.8854, 0.6938, -1.628), (-0.8579, 0.6546, -1.424), (-0.8286, 0.6058, -1.17), (-0.8203, 0.8572, -1.169), (-0.8558, 0.8888, -1.423), (-0.8854, 0.9046, -1.628), (0.6589, -0.9209, -3.409), (0.6574, -0.8972, -3.51), (0.6734, -0.8733, -3.627), (0.7427, -0.8597, -3.742), (0.8065, -0.8629, -3.75), (0.8671, -0.8597, -3.737), (0.924, -0.8733, -3.615), (0.9306, -0.8972, -3.493), (0.9179, -0.9209, -3.388), (0.8531, -0.9477, -3.33), (0.7886, -0.9527, -3.344), (0.7204, -0.9477, -3.342), (0.6734, 0.8733, -3.627), (0.6574, 0.8972, -3.51), (0.6589, 0.9209, -3.409), (0.7204, 0.9477, -3.342), (0.7886, 0.9527, -3.344), (0.8531, 0.9477, -3.33), (0.9179, 0.9209, -3.388), (0.9306, 0.8972, -3.493), (0.924, 0.8733, -3.615), (0.8671, 0.8597, -3.737), (0.8065, 0.8629, -3.75), (0.7427, 0.8597, -3.742), (0.6482, 0.6916, -3.949), (0.655, 0.7725, -3.852), (0.6737, 0.8255, -3.774), (0.9243, 0.8255, -3.762), (0.9365, 0.7725, -3.836), (0.9403, 0.6916, -3.934), (0.6374, 0.9364, -3.246), (0.5976, 0.9353, -3.083), (0.5564, 0.9384, -2.832), (0.9102, 0.929, -2.755), (0.9132, 0.9329, -3.033), (0.9079, 0.9364, -3.214), (0.6737, -0.8255, -3.774), (0.655, -0.7725, -3.852), (0.6482, -0.6916, -3.949), (0.9403, -0.6916, -3.934), (0.9365, -0.7725, -3.836), (0.9243, -0.8255, -3.762), (0.9102, -0.929, -2.755), (0.9132, -0.9329, -3.033), (0.9079, -0.9364, -3.214), (0.5564, -0.9384, -2.832), (0.5976, -0.9353, -3.083), (0.6374, -0.9364, -3.246), (-0.7813, -0.8188, -0.9004), (-0.7813, 0.8188, -0.9004), (0.9022, 0.8132, -0.9679), (0.9022, -0.8132, -0.9679), (-0.6278, -0.6909, -0.2068), (-0.6278, 0.6909, -0.2068), (0.7575, 0.6931, -0.2068), (0.7575, -0.6931, -0.2068), (-0.6435, -0.4455, -0.1317), (-0.6435, 0.4455, -0.1317), (-0.8015, 0.5296, -0.8819), (-0.8015, -0.5296, -0.8819), (0.772, 0.4513, -0.1317), (0.772, -0.4513, -0.1317), (0.9652, -0.5138, -0.9644), (0.9652, 0.5138, -0.9644), (0.5474, 0.7125, -0.1317), (0.6097, 0.8617, -0.9763), (0.5474, -0.7125, -0.1317), (0.6097, -0.8617, -0.9763), (0.545, -0.4346, -1.247), (0.545, 0.4346, -1.247), (0.5598, -0.4733, 9.313e-09), (0.5598, 0.4733, 9.313e-09), (0.9066, 0.9201, -2.415), (0.9066, -0.9201, -2.415), (0.9846, -0.5841, -2.501), (0.9846, 0.5841, -2.501), (0.5108, 0.9444, -2.495), (0.5108, -0.9444, -2.495), (0.4662, -0.6025, -2.543), (0.4662, 0.6025, -2.543), (0.94, -0.5858, -4.018), (0.94, 0.5858, -4.018), (0.6481, -0.5858, -4.029), (0.6481, 0.5858, -4.029), (-0.6431, 0.0, -0.1317), (-0.7557, 0.0, -0.7113), (0.7735, 1.863e-09, -0.1317), (0.9652, 0.0, -0.9644), (0.5784, 9.313e-10, -1.072), (0.5676, 0.0, 0.0), (0.9843, 9.313e-10, -2.501), (0.5412, -9.313e-10, -2.396), (0.9398, 0.0, -4.035), (0.6561, 0.0, -4.012), (0.3714, 0.8617, -0.9453), (0.3498, -0.7129, -0.1317), (0.3722, -0.475, 9.313e-09), (0.3722, 0.475, 9.313e-09), (0.3498, 0.7129, -0.1317), (0.3714, -0.8617, -0.9453), (0.3844, -0.4793, -1.077), (0.3844, 0.4793, -1.077), (0.2646, 0.9222, -2.107), (0.2646, -0.9222, -2.107), (0.2646, -0.6825, -2.107), (0.2646, 0.6825, -2.107), (0.3802, 0.0, 0.0), (0.4116, 0.0, -0.843), (-0.1483, 0.8648, -0.9347), (-0.1061, -0.7084, -0.1317), (-0.08122, -0.4554, 9.313e-09), (-0.08122, 0.4554, 9.313e-09), (-0.1061, 0.7084, -0.1317), (-0.1483, -0.8648, -0.9347), (-0.1532, -0.4813, -1.066), (-0.1532, 0.4813, -1.066), (-0.2233, 0.9379, -2.05), (-0.2233, -0.9379, -2.05), (-0.2233, -0.6943, -2.05), (-0.2233, 0.6943, -2.05), (-0.07669, 0.0, 0.0), (-0.1373, 0.0, -0.843), (-0.464, 0.8785, -0.9838), (-0.3745, -0.7058, -0.1317), (-0.3481, -0.4439, 9.313e-09), (-0.3481, 0.4439, 9.313e-09), (-0.3745, 0.7058, -0.1317), (-0.464, -0.8785, -0.9838), (-0.4795, -0.4901, -1.116), (-0.4795, 0.4901, -1.116), (-0.5361, 1.007, -2.313), (-0.5361, -1.007, -2.313), (-0.5361, -0.7465, -2.313), (-0.5361, 0.7465, -2.313), (-0.3456, 0.0, 0.0), (-0.4603, 0.0, -0.843), (-0.9002, -0.9065, -1.764), (-0.7994, -0.9865, -2.371), (-0.7994, 0.9865, -2.371), (-0.9002, 0.9065, -1.764), (-0.9002, 0.7241, -1.764), (-0.7994, 0.7916, -2.371), (-0.7994, -0.7916, -2.371), (-0.9002, -0.7241, -1.764), (0.9071, 0.8535, -3.708), (0.8953, 0.9363, -3.312), (0.8953, -0.9363, -3.312), (0.9071, -0.8535, -3.708), (0.6707, 0.9363, -3.334), (0.6954, 0.8535, -3.717), (0.6954, -0.8535, -3.717), (0.6707, -0.9363, -3.334)], [], [(0, 4, 5, 1), (1, 5, 901, 902), (4, 962, 961, 5), (5, 961, 1507, 901), (0, 1, 6, 2), (2, 6, 904, 905), (1, 902, 903, 6), (6, 903, 1503, 904), (0, 2, 7, 3), (3, 7, 942, 941), (2, 905, 906, 7), (7, 906, 1499, 942), (0, 3, 8, 4), (4, 8, 963, 962), (3, 941, 940, 8), (8, 940, 1508, 963), (9, 13, 14, 10), (10, 14, 910, 911), (13, 1001, 1000, 14), (14, 1000, 1514, 910), (9, 10, 15, 11), (11, 15, 913, 914), (10, 911, 912, 15), (15, 912, 1504, 913), (9, 11, 16, 12), (12, 16, 981, 980), (11, 914, 915, 16), (16, 915, 1500, 981), (9, 12, 17, 13), (13, 17, 1002, 1001), (12, 980, 979, 17), (17, 979, 1515, 1002), (18, 22, 23, 19), (19, 23, 919, 920), (22, 968, 967, 23), (23, 967, 1511, 919), (18, 19, 24, 20), (20, 24, 922, 923), (19, 920, 921, 24), (24, 921, 1505, 922), (18, 20, 25, 21), (21, 25, 954, 953), (20, 923, 924, 25), (25, 924, 1501, 954), (18, 21, 26, 22), (22, 26, 969, 968), (21, 953, 952, 26), (26, 952, 1512, 969), (27, 31, 32, 28), (28, 32, 928, 929), (31, 1361, 1360, 32), (32, 1360, 1573, 928), (27, 28, 33, 29), (29, 33, 900, 899), (28, 929, 930, 33), (33, 930, 1502, 900), (27, 29, 34, 30), (30, 34, 987, 986), (29, 899, 898, 34), (34, 898, 1498, 987), (27, 30, 35, 31), (31, 35, 1362, 1361), (30, 986, 985, 35), (35, 985, 1577, 1362), (36, 40, 41, 37), (37, 41, 979, 980), (40, 1058, 1059, 41), (41, 1059, 1515, 979), (36, 37, 42, 38), (38, 42, 1060, 1061), (37, 980, 981, 42), (42, 981, 1500, 1060), (36, 38, 43, 39), (39, 43, 1044, 1043), (38, 1061, 1062, 43), (43, 1062, 1522, 1044), (36, 39, 44, 40), (40, 44, 1057, 1058), (39, 1043, 1042, 44), (44, 1042, 1526, 1057), (45, 49, 50, 46), (46, 50, 1365, 1364), (49, 974, 973, 50), (50, 973, 1575, 1365), (45, 46, 51, 47), (47, 51, 976, 977), (46, 1364, 1363, 51), (51, 1363, 1576, 976), (45, 47, 52, 48), (48, 52, 903, 902), (47, 977, 978, 52), (52, 978, 1503, 903), (45, 48, 53, 49), (49, 53, 975, 974), (48, 902, 901, 53), (53, 901, 1507, 975), (54, 58, 59, 55), (55, 59, 936, 935), (58, 899, 900, 59), (59, 900, 1502, 936), (54, 55, 60, 56), (56, 60, 958, 959), (55, 935, 934, 60), (60, 934, 1506, 958), (54, 56, 61, 57), (57, 61, 907, 908), (56, 959, 960, 61), (61, 960, 1509, 907), (54, 57, 62, 58), (58, 62, 898, 899), (57, 908, 909, 62), (62, 909, 1498, 898), (63, 67, 68, 64), (64, 68, 1090, 1091), (67, 1121, 1120, 68), (68, 1120, 1534, 1090), (63, 64, 69, 65), (65, 69, 961, 962), (64, 1091, 1092, 69), (69, 1092, 1507, 961), (63, 65, 70, 66), (66, 70, 945, 944), (65, 962, 963, 70), (70, 963, 1508, 945), (63, 66, 71, 67), (67, 71, 1122, 1121), (66, 944, 943, 71), (71, 943, 1535, 1122), (72, 76, 77, 73), (73, 77, 948, 947), (76, 914, 913, 77), (77, 913, 1504, 948), (72, 73, 78, 74), (74, 78, 964, 965), (73, 947, 946, 78), (78, 946, 1510, 964), (72, 74, 79, 75), (75, 79, 925, 926), (74, 965, 966, 79), (79, 966, 1513, 925), (72, 75, 80, 76), (76, 80, 915, 914), (75, 926, 927, 80), (80, 927, 1500, 915), (81, 85, 86, 82), (82, 86, 1096, 1097), (85, 1124, 1123, 86), (86, 1123, 1536, 1096), (81, 82, 87, 83), (83, 87, 967, 968), (82, 1097, 1098, 87), (87, 1098, 1511, 967), (81, 83, 88, 84), (84, 88, 957, 956), (83, 968, 969, 88), (88, 969, 1512, 957), (81, 84, 89, 85), (85, 89, 1125, 1124), (84, 956, 955, 89), (89, 955, 1537, 1125), (90, 94, 95, 91), (91, 95, 909, 908), (94, 1433, 1432, 95), (95, 1432, 1498, 909), (90, 91, 96, 92), (92, 96, 1435, 1436), (91, 908, 907, 96), (96, 907, 1509, 1435), (90, 92, 97, 93), (93, 97, 1413, 1412), (92, 1436, 1437, 97), (97, 1437, 1593, 1413), (90, 93, 98, 94), (94, 98, 1434, 1433), (93, 1412, 1411, 98), (98, 1411, 1586, 1434), (99, 103, 104, 100), (100, 104, 1168, 1169), (103, 1202, 1201, 104), (104, 1201, 1550, 1168), (99, 100, 105, 101), (101, 105, 1014, 1013), (100, 1169, 1170, 105), (105, 1170, 1518, 1014), (99, 101, 106, 102), (102, 106, 1182, 1181), (101, 1013, 1012, 106), (106, 1012, 1528, 1182), (99, 102, 107, 103), (103, 107, 1203, 1202), (102, 1181, 1180, 107), (107, 1180, 1554, 1203), (108, 112, 113, 109), (109, 113, 1371, 1370), (112, 929, 928, 113), (113, 928, 1573, 1371), (108, 109, 114, 110), (110, 114, 970, 971), (109, 1370, 1369, 114), (114, 1369, 1574, 970), (108, 110, 115, 111), (111, 115, 934, 935), (110, 971, 972, 115), (115, 972, 1506, 934), (108, 111, 116, 112), (112, 116, 930, 929), (111, 935, 936, 116), (116, 936, 1502, 930), (117, 121, 122, 118), (118, 122, 1374, 1373), (121, 1127, 1126, 122), (122, 1126, 1584, 1374), (117, 118, 123, 119), (119, 123, 973, 974), (118, 1373, 1372, 123), (123, 1372, 1575, 973), (117, 119, 124, 120), (120, 124, 1092, 1091), (119, 974, 975, 124), (124, 975, 1507, 1092), (117, 120, 125, 121), (121, 125, 1128, 1127), (120, 1091, 1090, 125), (125, 1090, 1534, 1128), (126, 130, 131, 127), (127, 131, 1162, 1163), (130, 1211, 1210, 131), (131, 1210, 1548, 1162), (126, 127, 132, 128), (128, 132, 1000, 1001), (127, 1163, 1164, 132), (132, 1164, 1514, 1000), (126, 128, 133, 129), (129, 133, 1152, 1151), (128, 1001, 1002, 133), (133, 1002, 1515, 1152), (126, 129, 134, 130), (130, 134, 1212, 1211), (129, 1151, 1150, 134), (134, 1150, 1544, 1212), (135, 139, 140, 136), (136, 140, 984, 983), (139, 923, 922, 140), (140, 922, 1505, 984), (135, 136, 141, 137), (137, 141, 1003, 1004), (136, 983, 982, 141), (141, 982, 1516, 1003), (135, 137, 142, 138), (138, 142, 931, 932), (137, 1004, 1005, 142), (142, 1005, 1517, 931), (135, 138, 143, 139), (139, 143, 924, 923), (138, 932, 933, 143), (143, 933, 1501, 924), (144, 149, 150, 145), (145, 150, 990, 989), (149, 1436, 1435, 150), (150, 1435, 1509, 990), (144, 145, 151, 146), (146, 151, 1381, 1382), (145, 989, 988, 151), (151, 988, 1578, 1381), (144, 146, 152, 147), (147, 152, 1431, 1430), (146, 1382, 1383, 152), (152, 1383, 1582, 1431), (144, 147, 153, 148), (148, 153, 1404, 1403), (147, 1430, 1429, 153), (153, 1429, 1592, 1404), (144, 148, 154, 149), (149, 154, 1437, 1436), (148, 1403, 1402, 154), (154, 1402, 1593, 1437), (155, 159, 160, 156), (156, 160, 946, 947), (159, 998, 999, 160), (160, 999, 1510, 946), (155, 156, 161, 157), (157, 161, 912, 911), (156, 947, 948, 161), (161, 948, 1504, 912), (155, 157, 162, 158), (158, 162, 1009, 1010), (157, 911, 910, 162), (162, 910, 1514, 1009), (155, 158, 163, 159), (159, 163, 997, 998), (158, 1010, 1011, 163), (163, 1011, 1521, 997), (164, 168, 169, 165), (165, 169, 1102, 1103), (168, 1130, 1129, 169), (169, 1129, 1538, 1102), (164, 165, 170, 166), (166, 170, 1006, 1007), (165, 1103, 1104, 170), (170, 1104, 1519, 1006), (164, 166, 171, 167), (167, 171, 1113, 1112), (166, 1007, 1008, 171), (171, 1008, 1529, 1113), (164, 167, 172, 168), (168, 172, 1131, 1130), (167, 1112, 1111, 172), (172, 1111, 1541, 1131), (173, 177, 178, 174), (174, 178, 1218, 1217), (177, 1133, 1132, 178), (178, 1132, 1557, 1218), (173, 174, 179, 175), (175, 179, 1171, 1172), (174, 1217, 1216, 179), (179, 1216, 1551, 1171), (173, 175, 180, 176), (176, 180, 1104, 1103), (175, 1172, 1173, 180), (180, 1173, 1519, 1104), (173, 176, 181, 177), (177, 181, 1134, 1133), (176, 1103, 1102, 181), (181, 1102, 1538, 1134), (182, 186, 187, 183), (183, 187, 921, 920), (186, 983, 984, 187), (187, 984, 1505, 921), (182, 183, 188, 184), (184, 188, 996, 995), (183, 920, 919, 188), (188, 919, 1511, 996), (182, 184, 189, 185), (185, 189, 1018, 1019), (184, 995, 994, 189), (189, 994, 1520, 1018), (182, 185, 190, 186), (186, 190, 982, 983), (185, 1019, 1020, 190), (190, 1020, 1516, 982), (191, 195, 196, 192), (192, 196, 949, 950), (195, 1136, 1135, 196), (196, 1135, 1536, 949), (191, 192, 197, 193), (193, 197, 999, 998), (192, 950, 951, 197), (197, 951, 1510, 999), (191, 193, 198, 194), (194, 198, 1107, 1106), (193, 998, 997, 198), (198, 997, 1521, 1107), (191, 194, 199, 195), (195, 199, 1137, 1136), (194, 1106, 1105, 199), (199, 1105, 1539, 1137), (200, 205, 206, 201), (201, 206, 1050, 1049), (205, 1496, 1495, 206), (206, 1495, 1527, 1050), (200, 201, 207, 202), (202, 207, 1041, 1040), (201, 1049, 1048, 207), (207, 1048, 1528, 1041), (200, 202, 208, 203), (203, 208, 1488, 1487), (202, 1040, 1039, 208), (208, 1039, 1532, 1488), (200, 203, 209, 204), (204, 209, 1452, 1451), (203, 1487, 1486, 209), (209, 1486, 1600, 1452), (200, 204, 210, 205), (205, 210, 1497, 1496), (204, 1451, 1450, 210), (210, 1450, 1601, 1497), (211, 215, 216, 212), (212, 216, 1111, 1112), (215, 1139, 1138, 216), (216, 1138, 1541, 1111), (211, 212, 217, 213), (213, 217, 1036, 1037), (212, 1112, 1113, 217), (217, 1113, 1529, 1036), (211, 213, 218, 214), (214, 218, 1119, 1118), (213, 1037, 1038, 218), (218, 1038, 1533, 1119), (211, 214, 219, 215), (215, 219, 1140, 1139), (214, 1118, 1117, 219), (219, 1117, 1543, 1140), (220, 224, 225, 221), (221, 225, 1221, 1220), (224, 1184, 1183, 225), (225, 1183, 1555, 1221), (220, 221, 226, 222), (222, 226, 1174, 1175), (221, 1220, 1219, 226), (226, 1219, 1552, 1174), (220, 222, 227, 223), (223, 227, 1045, 1046), (222, 1175, 1176, 227), (227, 1176, 1526, 1045), (220, 223, 228, 224), (224, 228, 1185, 1184), (223, 1046, 1047, 228), (228, 1047, 1529, 1185), (229, 233, 234, 230), (230, 234, 1224, 1223), (233, 1178, 1177, 234), (234, 1177, 1553, 1224), (229, 230, 235, 231), (231, 235, 1180, 1181), (230, 1223, 1222, 235), (235, 1222, 1554, 1180), (229, 231, 236, 232), (232, 236, 1048, 1049), (231, 1181, 1182, 236), (236, 1182, 1528, 1048), (229, 232, 237, 233), (233, 237, 1179, 1178), (232, 1049, 1050, 237), (237, 1050, 1527, 1179), (238, 242, 243, 239), (239, 243, 955, 956), (242, 1142, 1141, 243), (243, 1141, 1537, 955), (238, 239, 244, 240), (240, 244, 1066, 1067), (239, 956, 957, 244), (244, 957, 1512, 1066), (238, 240, 245, 241), (241, 245, 1035, 1034), (240, 1067, 1068, 245), (245, 1068, 1524, 1035), (238, 241, 246, 242), (242, 246, 1143, 1142), (241, 1034, 1033, 246), (246, 1033, 1540, 1143), (247, 251, 252, 248), (248, 252, 952, 953), (251, 1067, 1066, 252), (252, 1066, 1512, 952), (247, 248, 253, 249), (249, 253, 1069, 1070), (248, 953, 954, 253), (253, 954, 1501, 1069), (247, 249, 254, 250), (250, 254, 1032, 1031), (249, 1070, 1071, 254), (254, 1071, 1523, 1032), (247, 250, 255, 251), (251, 255, 1068, 1067), (250, 1031, 1030, 255), (255, 1030, 1524, 1068), (256, 261, 262, 257), (257, 262, 918, 917), (261, 1448, 1447, 262), (262, 1447, 1499, 918), (256, 257, 263, 258), (258, 263, 1396, 1397), (257, 917, 916, 263), (263, 916, 1572, 1396), (256, 258, 264, 259), (259, 264, 1443, 1442), (258, 1397, 1398, 264), (264, 1398, 1580, 1443), (256, 259, 265, 260), (260, 265, 1422, 1421), (259, 1442, 1441, 265), (265, 1441, 1588, 1422), (256, 260, 266, 261), (261, 266, 1449, 1448), (260, 1421, 1420, 266), (266, 1420, 1589, 1449), (267, 271, 272, 268), (268, 272, 933, 932), (271, 1070, 1069, 272), (272, 1069, 1501, 933), (267, 268, 273, 269), (269, 273, 1056, 1055), (268, 932, 931, 273), (273, 931, 1517, 1056), (267, 269, 274, 270), (270, 274, 1027, 1028), (269, 1055, 1054, 274), (274, 1054, 1527, 1027), (267, 270, 275, 271), (271, 275, 1071, 1070), (270, 1028, 1029, 275), (275, 1029, 1523, 1071), (276, 280, 281, 277), (277, 281, 927, 926), (280, 1061, 1060, 281), (281, 1060, 1500, 927), (276, 277, 282, 278), (278, 282, 1065, 1064), (277, 926, 925, 282), (282, 925, 1513, 1065), (276, 278, 283, 279), (279, 283, 1024, 1025), (278, 1064, 1063, 283), (283, 1063, 1525, 1024), (276, 279, 284, 280), (280, 284, 1062, 1061), (279, 1025, 1026, 284), (284, 1026, 1522, 1062), (285, 289, 290, 286), (286, 290, 1150, 1151), (289, 1226, 1225, 290), (290, 1225, 1544, 1150), (285, 286, 291, 287), (287, 291, 1059, 1058), (286, 1151, 1152, 291), (291, 1152, 1515, 1059), (285, 287, 292, 288), (288, 292, 1176, 1175), (287, 1058, 1057, 292), (292, 1057, 1526, 1176), (285, 288, 293, 289), (289, 293, 1227, 1226), (288, 1175, 1174, 293), (293, 1174, 1552, 1227), (294, 298, 299, 295), (295, 299, 1425, 1424), (298, 1439, 1440, 299), (299, 1440, 1591, 1425), (294, 295, 300, 296), (296, 300, 1441, 1442), (295, 1424, 1423, 300), (300, 1423, 1588, 1441), (294, 296, 301, 297), (297, 301, 1390, 1391), (296, 1442, 1443, 301), (301, 1443, 1580, 1390), (294, 297, 302, 298), (298, 302, 1438, 1439), (297, 1391, 1392, 302), (302, 1392, 1583, 1438), (303, 307, 308, 304), (304, 308, 1042, 1043), (307, 1481, 1482, 308), (308, 1482, 1526, 1042), (303, 304, 309, 305), (305, 309, 1483, 1484), (304, 1043, 1044, 309), (309, 1044, 1522, 1483), (303, 305, 310, 306), (306, 310, 1467, 1466), (305, 1484, 1485, 310), (310, 1485, 1595, 1467), (303, 306, 311, 307), (307, 311, 1480, 1481), (306, 1466, 1465, 311), (311, 1465, 1598, 1480), (312, 317, 318, 313), (313, 318, 1030, 1031), (317, 1088, 1087, 318), (318, 1087, 1524, 1030), (312, 313, 319, 314), (314, 319, 1492, 1493), (313, 1031, 1032, 319), (319, 1032, 1523, 1492), (312, 314, 320, 315), (315, 320, 1458, 1457), (314, 1493, 1494, 320), (320, 1494, 1596, 1458), (312, 315, 321, 316), (316, 321, 1491, 1490), (315, 1457, 1456, 321), (321, 1456, 1597, 1491), (312, 316, 322, 317), (317, 322, 1089, 1088), (316, 1490, 1489, 322), (322, 1489, 1530, 1089), (323, 327, 328, 324), (324, 328, 1117, 1118), (327, 1145, 1144, 328), (328, 1144, 1543, 1117), (323, 324, 329, 325), (325, 329, 1078, 1079), (324, 1118, 1119, 329), (329, 1119, 1533, 1078), (323, 325, 330, 326), (326, 330, 1116, 1115), (325, 1079, 1080, 330), (330, 1080, 1531, 1116), (323, 326, 331, 327), (327, 331, 1146, 1145), (326, 1115, 1114, 331), (331, 1114, 1542, 1146), (332, 337, 338, 333), (333, 338, 1026, 1025), (337, 1484, 1483, 338), (338, 1483, 1522, 1026), (332, 333, 339, 334), (334, 339, 1086, 1085), (333, 1025, 1024, 339), (339, 1024, 1525, 1086), (332, 334, 340, 335), (335, 340, 1479, 1478), (334, 1085, 1084, 340), (340, 1084, 1531, 1479), (332, 335, 341, 336), (336, 341, 1470, 1469), (335, 1478, 1477, 341), (341, 1477, 1594, 1470), (332, 336, 342, 337), (337, 342, 1485, 1484), (336, 1469, 1468, 342), (342, 1468, 1595, 1485), (343, 347, 348, 344), (344, 348, 1033, 1034), (347, 1148, 1147, 348), (348, 1147, 1540, 1033), (343, 344, 349, 345), (345, 349, 1087, 1088), (344, 1034, 1035, 349), (349, 1035, 1524, 1087), (343, 345, 350, 346), (346, 350, 1074, 1073), (345, 1088, 1089, 350), (350, 1089, 1530, 1074), (343, 346, 351, 347), (347, 351, 1149, 1148), (346, 1073, 1072, 351), (351, 1072, 1542, 1149), (352, 356, 357, 353), (353, 357, 1029, 1028), (356, 1493, 1492, 357), (357, 1492, 1523, 1029), (352, 353, 358, 354), (354, 358, 1495, 1496), (353, 1028, 1027, 358), (358, 1027, 1527, 1495), (352, 354, 359, 355), (355, 359, 1461, 1460), (354, 1496, 1497, 359), (359, 1497, 1601, 1461), (352, 355, 360, 356), (356, 360, 1494, 1493), (355, 1460, 1459, 360), (360, 1459, 1596, 1494), (361, 366, 367, 362), (362, 367, 1047, 1046), (366, 1037, 1036, 367), (367, 1036, 1529, 1047), (361, 362, 368, 363), (363, 368, 1482, 1481), (362, 1046, 1045, 368), (368, 1045, 1526, 1482), (361, 363, 369, 364), (364, 369, 1464, 1463), (363, 1481, 1480, 369), (369, 1480, 1598, 1464), (361, 364, 370, 365), (365, 370, 1476, 1475), (364, 1463, 1462, 370), (370, 1462, 1599, 1476), (361, 365, 371, 366), (366, 371, 1038, 1037), (365, 1475, 1474, 371), (371, 1474, 1533, 1038), (372, 376, 377, 373), (373, 377, 1486, 1487), (376, 1454, 1453, 377), (377, 1453, 1600, 1486), (372, 373, 378, 374), (374, 378, 1075, 1076), (373, 1487, 1488, 378), (378, 1488, 1532, 1075), (372, 374, 379, 375), (375, 379, 1489, 1490), (374, 1076, 1077, 379), (379, 1077, 1530, 1489), (372, 375, 380, 376), (376, 380, 1455, 1454), (375, 1490, 1491, 380), (380, 1491, 1597, 1455), (381, 385, 386, 382), (382, 386, 939, 938), (385, 959, 958, 386), (386, 958, 1506, 939), (381, 382, 387, 383), (383, 387, 1120, 1121), (382, 938, 937, 387), (387, 937, 1534, 1120), (381, 383, 388, 384), (384, 388, 1093, 1094), (383, 1121, 1122, 388), (388, 1122, 1535, 1093), (381, 384, 389, 385), (385, 389, 960, 959), (384, 1094, 1095, 389), (389, 1095, 1509, 960), (390, 394, 395, 391), (391, 395, 951, 950), (394, 965, 964, 395), (395, 964, 1510, 951), (390, 391, 396, 392), (392, 396, 1123, 1124), (391, 950, 949, 396), (396, 949, 1536, 1123), (390, 392, 397, 393), (393, 397, 1099, 1100), (392, 1124, 1125, 397), (397, 1125, 1537, 1099), (390, 393, 398, 394), (394, 398, 966, 965), (393, 1100, 1101, 398), (398, 1101, 1513, 966), (399, 403, 404, 400), (400, 404, 1380, 1379), (403, 971, 970, 404), (404, 970, 1574, 1380), (399, 400, 405, 401), (401, 405, 1126, 1127), (400, 1379, 1378, 405), (405, 1378, 1584, 1126), (399, 401, 406, 402), (402, 406, 937, 938), (401, 1127, 1128, 406), (406, 1128, 1534, 937), (399, 402, 407, 403), (403, 407, 972, 971), (402, 938, 939, 407), (407, 939, 1506, 972), (408, 412, 413, 409), (409, 413, 1017, 1016), (412, 1013, 1014, 413), (413, 1014, 1518, 1017), (408, 409, 414, 410), (410, 414, 1129, 1130), (409, 1016, 1015, 414), (414, 1015, 1538, 1129), (408, 410, 415, 411), (411, 415, 1051, 1052), (410, 1130, 1131, 415), (415, 1131, 1541, 1051), (408, 411, 416, 412), (412, 416, 1012, 1013), (411, 1052, 1053, 416), (416, 1053, 1528, 1012), (417, 421, 422, 418), (418, 422, 1233, 1232), (421, 1169, 1168, 422), (422, 1168, 1550, 1233), (417, 418, 423, 419), (419, 423, 1132, 1133), (418, 1232, 1231, 423), (423, 1231, 1557, 1132), (417, 419, 424, 420), (420, 424, 1015, 1016), (419, 1133, 1134, 424), (424, 1134, 1538, 1015), (417, 420, 425, 421), (421, 425, 1170, 1169), (420, 1016, 1017, 425), (425, 1017, 1518, 1170), (426, 430, 431, 427), (427, 431, 1098, 1097), (430, 995, 996, 431), (431, 996, 1511, 1098), (426, 427, 432, 428), (428, 432, 1135, 1136), (427, 1097, 1096, 432), (432, 1096, 1536, 1135), (426, 428, 433, 429), (429, 433, 1021, 1022), (428, 1136, 1137, 433), (433, 1137, 1539, 1021), (426, 429, 434, 430), (430, 434, 994, 995), (429, 1022, 1023, 434), (434, 1023, 1520, 994), (435, 439, 440, 436), (436, 440, 1053, 1052), (439, 1040, 1041, 440), (440, 1041, 1528, 1053), (435, 436, 441, 437), (437, 441, 1138, 1139), (436, 1052, 1051, 441), (441, 1051, 1541, 1138), (435, 437, 442, 438), (438, 442, 1081, 1082), (437, 1139, 1140, 442), (442, 1140, 1543, 1081), (435, 438, 443, 439), (439, 443, 1039, 1040), (438, 1082, 1083, 443), (443, 1083, 1532, 1039), (444, 448, 449, 445), (445, 449, 1101, 1100), (448, 1064, 1065, 449), (449, 1065, 1513, 1101), (444, 445, 450, 446), (446, 450, 1141, 1142), (445, 1100, 1099, 450), (450, 1099, 1537, 1141), (444, 446, 451, 447), (447, 451, 1108, 1109), (446, 1142, 1143, 451), (451, 1143, 1540, 1108), (444, 447, 452, 448), (448, 452, 1063, 1064), (447, 1109, 1110, 452), (452, 1110, 1525, 1063), (453, 457, 458, 454), (454, 458, 1083, 1082), (457, 1076, 1075, 458), (458, 1075, 1532, 1083), (453, 454, 459, 455), (455, 459, 1144, 1145), (454, 1082, 1081, 459), (459, 1081, 1543, 1144), (453, 455, 460, 456), (456, 460, 1072, 1073), (455, 1145, 1146, 460), (460, 1146, 1542, 1072), (453, 456, 461, 457), (457, 461, 1077, 1076), (456, 1073, 1074, 461), (461, 1074, 1530, 1077), (462, 466, 467, 463), (463, 467, 1110, 1109), (466, 1085, 1086, 467), (467, 1086, 1525, 1110), (462, 463, 468, 464), (464, 468, 1147, 1148), (463, 1109, 1108, 468), (468, 1108, 1540, 1147), (462, 464, 469, 465), (465, 469, 1114, 1115), (464, 1148, 1149, 469), (469, 1149, 1542, 1114), (462, 465, 470, 466), (466, 470, 1084, 1085), (465, 1115, 1116, 470), (470, 1116, 1531, 1084), (471, 475, 476, 472), (472, 476, 1155, 1154), (475, 1004, 1003, 476), (476, 1003, 1516, 1155), (471, 472, 477, 473), (473, 477, 1192, 1193), (472, 1154, 1153, 477), (477, 1153, 1545, 1192), (471, 473, 478, 474), (474, 478, 1165, 1166), (473, 1193, 1194, 478), (478, 1194, 1549, 1165), (471, 474, 479, 475), (475, 479, 1005, 1004), (474, 1166, 1167, 479), (479, 1167, 1517, 1005), (480, 484, 485, 481), (481, 485, 1011, 1010), (484, 1160, 1161, 485), (485, 1161, 1521, 1011), (480, 481, 486, 482), (482, 486, 1164, 1163), (481, 1010, 1009, 486), (486, 1009, 1514, 1164), (480, 482, 487, 483), (483, 487, 1195, 1196), (482, 1163, 1162, 487), (487, 1162, 1548, 1195), (480, 483, 488, 484), (484, 488, 1159, 1160), (483, 1196, 1197, 488), (488, 1197, 1547, 1159), (489, 493, 494, 490), (490, 494, 1167, 1166), (493, 1055, 1056, 494), (494, 1056, 1517, 1167), (489, 490, 495, 491), (491, 495, 1198, 1199), (490, 1166, 1165, 495), (495, 1165, 1549, 1198), (489, 491, 496, 492), (492, 496, 1177, 1178), (491, 1199, 1200, 496), (496, 1200, 1553, 1177), (489, 492, 497, 493), (493, 497, 1054, 1055), (492, 1178, 1179, 497), (497, 1179, 1527, 1054), (498, 502, 503, 499), (499, 503, 1252, 1253), (502, 1298, 1297, 503), (503, 1297, 1564, 1252), (498, 499, 504, 500), (500, 504, 1201, 1202), (499, 1253, 1254, 504), (504, 1254, 1550, 1201), (498, 500, 505, 501), (501, 505, 1266, 1265), (500, 1202, 1203, 505), (505, 1203, 1554, 1266), (498, 501, 506, 502), (502, 506, 1299, 1298), (501, 1265, 1264, 506), (506, 1264, 1568, 1299), (507, 511, 512, 508), (508, 512, 1020, 1019), (511, 1154, 1155, 512), (512, 1155, 1516, 1020), (507, 508, 513, 509), (509, 513, 1158, 1157), (508, 1019, 1018, 513), (513, 1018, 1520, 1158), (507, 509, 514, 510), (510, 514, 1204, 1205), (509, 1157, 1156, 514), (514, 1156, 1546, 1204), (507, 510, 515, 511), (511, 515, 1153, 1154), (510, 1205, 1206, 515), (515, 1206, 1545, 1153), (516, 520, 521, 517), (517, 521, 1105, 1106), (520, 1187, 1188, 521), (521, 1188, 1539, 1105), (516, 517, 522, 518), (518, 522, 1161, 1160), (517, 1106, 1107, 522), (522, 1107, 1521, 1161), (516, 518, 523, 519), (519, 523, 1207, 1208), (518, 1160, 1159, 523), (523, 1159, 1547, 1207), (516, 519, 524, 520), (520, 524, 1186, 1187), (519, 1208, 1209, 524), (524, 1209, 1556, 1186), (525, 529, 530, 526), (526, 530, 1246, 1247), (529, 1301, 1300, 530), (530, 1300, 1562, 1246), (525, 526, 531, 527), (527, 531, 1210, 1211), (526, 1247, 1248, 531), (531, 1248, 1548, 1210), (525, 527, 532, 528), (528, 532, 1236, 1235), (527, 1211, 1212, 532), (532, 1212, 1544, 1236), (525, 528, 533, 529), (529, 533, 1302, 1301), (528, 1235, 1234, 533), (533, 1234, 1558, 1302), (534, 538, 539, 535), (535, 539, 1173, 1172), (538, 1007, 1006, 539), (539, 1006, 1519, 1173), (534, 535, 540, 536), (536, 540, 1213, 1214), (535, 1172, 1171, 540), (540, 1171, 1551, 1213), (534, 536, 541, 537), (537, 541, 1183, 1184), (536, 1214, 1215, 541), (541, 1215, 1555, 1183), (534, 537, 542, 538), (538, 542, 1008, 1007), (537, 1184, 1185, 542), (542, 1185, 1529, 1008), (543, 547, 548, 544), (544, 548, 1305, 1304), (547, 1274, 1273, 548), (548, 1273, 1571, 1305), (543, 544, 549, 545), (545, 549, 1255, 1256), (544, 1304, 1303, 549), (549, 1303, 1565, 1255), (543, 545, 550, 546), (546, 550, 1216, 1217), (545, 1256, 1257, 550), (550, 1257, 1551, 1216), (543, 546, 551, 547), (547, 551, 1275, 1274), (546, 1217, 1218, 551), (551, 1218, 1557, 1275), (552, 556, 557, 553), (553, 557, 1308, 1307), (556, 1268, 1267, 557), (557, 1267, 1569, 1308), (552, 553, 558, 554), (554, 558, 1258, 1259), (553, 1307, 1306, 558), (558, 1306, 1566, 1258), (552, 554, 559, 555), (555, 559, 1219, 1220), (554, 1259, 1260, 559), (559, 1260, 1552, 1219), (552, 555, 560, 556), (556, 560, 1269, 1268), (555, 1220, 1221, 560), (560, 1221, 1555, 1269), (561, 565, 566, 562), (562, 566, 1311, 1310), (565, 1262, 1261, 566), (566, 1261, 1567, 1311), (561, 562, 567, 563), (563, 567, 1264, 1265), (562, 1310, 1309, 567), (567, 1309, 1568, 1264), (561, 563, 568, 564), (564, 568, 1222, 1223), (563, 1265, 1266, 568), (568, 1266, 1554, 1222), (561, 564, 569, 565), (565, 569, 1263, 1262), (564, 1223, 1224, 569), (569, 1224, 1553, 1263), (570, 574, 575, 571), (571, 575, 1234, 1235), (574, 1313, 1312, 575), (575, 1312, 1558, 1234), (570, 571, 576, 572), (572, 576, 1225, 1226), (571, 1235, 1236, 576), (576, 1236, 1544, 1225), (570, 572, 577, 573), (573, 577, 1260, 1259), (572, 1226, 1227, 577), (577, 1227, 1552, 1260), (570, 573, 578, 574), (574, 578, 1314, 1313), (573, 1259, 1258, 578), (578, 1258, 1566, 1314), (579, 583, 584, 580), (580, 584, 1023, 1022), (583, 1157, 1158, 584), (584, 1158, 1520, 1023), (579, 580, 585, 581), (581, 585, 1188, 1187), (580, 1022, 1021, 585), (585, 1021, 1539, 1188), (579, 581, 586, 582), (582, 586, 1228, 1229), (581, 1187, 1186, 586), (586, 1186, 1556, 1228), (579, 582, 587, 583), (583, 587, 1156, 1157), (582, 1229, 1230, 587), (587, 1230, 1546, 1156), (588, 592, 593, 589), (589, 593, 1317, 1316), (592, 1253, 1252, 593), (593, 1252, 1564, 1317), (588, 589, 594, 590), (590, 594, 1273, 1274), (589, 1316, 1315, 594), (594, 1315, 1571, 1273), (588, 590, 595, 591), (591, 595, 1231, 1232), (590, 1274, 1275, 595), (595, 1275, 1557, 1231), (588, 591, 596, 592), (592, 596, 1254, 1253), (591, 1232, 1233, 596), (596, 1233, 1550, 1254), (597, 601, 602, 598), (598, 602, 1239, 1238), (601, 1193, 1192, 602), (602, 1192, 1545, 1239), (597, 598, 603, 599), (599, 603, 1276, 1277), (598, 1238, 1237, 603), (603, 1237, 1559, 1276), (597, 599, 604, 600), (600, 604, 1249, 1250), (599, 1277, 1278, 604), (604, 1278, 1563, 1249), (597, 600, 605, 601), (601, 605, 1194, 1193), (600, 1250, 1251, 605), (605, 1251, 1549, 1194), (606, 610, 611, 607), (607, 611, 1197, 1196), (610, 1244, 1245, 611), (611, 1245, 1547, 1197), (606, 607, 612, 608), (608, 612, 1248, 1247), (607, 1196, 1195, 612), (612, 1195, 1548, 1248), (606, 608, 613, 609), (609, 613, 1279, 1280), (608, 1247, 1246, 613), (613, 1246, 1562, 1279), (606, 609, 614, 610), (610, 614, 1243, 1244), (609, 1280, 1281, 614), (614, 1281, 1561, 1243), (615, 619, 620, 616), (616, 620, 1251, 1250), (619, 1199, 1198, 620), (620, 1198, 1549, 1251), (615, 616, 621, 617), (617, 621, 1282, 1283), (616, 1250, 1249, 621), (621, 1249, 1563, 1282), (615, 617, 622, 618), (618, 622, 1261, 1262), (617, 1283, 1284, 622), (622, 1284, 1567, 1261), (615, 618, 623, 619), (619, 623, 1200, 1199), (618, 1262, 1263, 623), (623, 1263, 1553, 1200), (624, 628, 629, 625), (625, 629, 1206, 1205), (628, 1238, 1239, 629), (629, 1239, 1545, 1206), (624, 625, 630, 626), (626, 630, 1242, 1241), (625, 1205, 1204, 630), (630, 1204, 1546, 1242), (624, 626, 631, 627), (627, 631, 1285, 1286), (626, 1241, 1240, 631), (631, 1240, 1560, 1285), (624, 627, 632, 628), (628, 632, 1237, 1238), (627, 1286, 1287, 632), (632, 1287, 1559, 1237), (633, 637, 638, 634), (634, 638, 1209, 1208), (637, 1271, 1272, 638), (638, 1272, 1556, 1209), (633, 634, 639, 635), (635, 639, 1245, 1244), (634, 1208, 1207, 639), (639, 1207, 1547, 1245), (633, 635, 640, 636), (636, 640, 1288, 1289), (635, 1244, 1243, 640), (640, 1243, 1561, 1288), (633, 636, 641, 637), (637, 641, 1270, 1271), (636, 1289, 1290, 641), (641, 1290, 1570, 1270), (642, 646, 647, 643), (643, 647, 1257, 1256), (646, 1214, 1213, 647), (647, 1213, 1551, 1257), (642, 643, 648, 644), (644, 648, 1291, 1292), (643, 1256, 1255, 648), (648, 1255, 1565, 1291), (642, 644, 649, 645), (645, 649, 1267, 1268), (644, 1292, 1293, 649), (649, 1293, 1569, 1267), (642, 645, 650, 646), (646, 650, 1215, 1214), (645, 1268, 1269, 650), (650, 1269, 1555, 1215), (651, 655, 656, 652), (652, 656, 1230, 1229), (655, 1241, 1242, 656), (656, 1242, 1546, 1230), (651, 652, 657, 653), (653, 657, 1272, 1271), (652, 1229, 1228, 657), (657, 1228, 1556, 1272), (651, 653, 658, 654), (654, 658, 1294, 1295), (653, 1271, 1270, 658), (658, 1270, 1570, 1294), (651, 654, 659, 655), (655, 659, 1240, 1241), (654, 1295, 1296, 659), (659, 1296, 1560, 1240), (660, 664, 665, 661), (661, 665, 1336, 1337), (664, 1382, 1381, 665), (665, 1381, 1578, 1336), (660, 661, 666, 662), (662, 666, 1297, 1298), (661, 1337, 1338, 666), (666, 1338, 1564, 1297), (660, 662, 667, 663), (663, 667, 1350, 1349), (662, 1298, 1299, 667), (667, 1299, 1568, 1350), (660, 663, 668, 664), (664, 668, 1383, 1382), (663, 1349, 1348, 668), (668, 1348, 1582, 1383), (669, 673, 674, 670), (670, 674, 1330, 1331), (673, 1385, 1384, 674), (674, 1384, 1576, 1330), (669, 670, 675, 671), (671, 675, 1300, 1301), (670, 1331, 1332, 675), (675, 1332, 1562, 1300), (669, 671, 676, 672), (672, 676, 1320, 1319), (671, 1301, 1302, 676), (676, 1302, 1558, 1320), (669, 672, 677, 673), (673, 677, 1386, 1385), (672, 1319, 1318, 677), (677, 1318, 1572, 1386), (678, 682, 683, 679), (679, 683, 1389, 1388), (682, 1358, 1357, 683), (683, 1357, 1585, 1389), (678, 679, 684, 680), (680, 684, 1339, 1340), (679, 1388, 1387, 684), (684, 1387, 1579, 1339), (678, 680, 685, 681), (681, 685, 1303, 1304), (680, 1340, 1341, 685), (685, 1341, 1565, 1303), (678, 681, 686, 682), (682, 686, 1359, 1358), (681, 1304, 1305, 686), (686, 1305, 1571, 1359), (687, 691, 692, 688), (688, 692, 1392, 1391), (691, 1352, 1351, 692), (692, 1351, 1583, 1392), (687, 688, 693, 689), (689, 693, 1342, 1343), (688, 1391, 1390, 693), (693, 1390, 1580, 1342), (687, 689, 694, 690), (690, 694, 1306, 1307), (689, 1343, 1344, 694), (694, 1344, 1566, 1306), (687, 690, 695, 691), (691, 695, 1353, 1352), (690, 1307, 1308, 695), (695, 1308, 1569, 1353), (696, 700, 701, 697), (697, 701, 1395, 1394), (700, 1346, 1345, 701), (701, 1345, 1581, 1395), (696, 697, 702, 698), (698, 702, 1348, 1349), (697, 1394, 1393, 702), (702, 1393, 1582, 1348), (696, 698, 703, 699), (699, 703, 1309, 1310), (698, 1349, 1350, 703), (703, 1350, 1568, 1309), (696, 699, 704, 700), (700, 704, 1347, 1346), (699, 1310, 1311, 704), (704, 1311, 1567, 1347), (705, 709, 710, 706), (706, 710, 1318, 1319), (709, 1397, 1396, 710), (710, 1396, 1572, 1318), (705, 706, 711, 707), (707, 711, 1312, 1313), (706, 1319, 1320, 711), (711, 1320, 1558, 1312), (705, 707, 712, 708), (708, 712, 1344, 1343), (707, 1313, 1314, 712), (712, 1314, 1566, 1344), (705, 708, 713, 709), (709, 713, 1398, 1397), (708, 1343, 1342, 713), (713, 1342, 1580, 1398), (714, 718, 719, 715), (715, 719, 1401, 1400), (718, 1337, 1336, 719), (719, 1336, 1578, 1401), (714, 715, 720, 716), (716, 720, 1357, 1358), (715, 1400, 1399, 720), (720, 1399, 1585, 1357), (714, 716, 721, 717), (717, 721, 1315, 1316), (716, 1358, 1359, 721), (721, 1359, 1571, 1315), (714, 717, 722, 718), (718, 722, 1338, 1337), (717, 1316, 1317, 722), (722, 1317, 1564, 1338), (723, 727, 728, 724), (724, 728, 1323, 1322), (727, 1277, 1276, 728), (728, 1276, 1559, 1323), (723, 724, 729, 725), (725, 729, 1360, 1361), (724, 1322, 1321, 729), (729, 1321, 1573, 1360), (723, 725, 730, 726), (726, 730, 1333, 1334), (725, 1361, 1362, 730), (730, 1362, 1577, 1333), (723, 726, 731, 727), (727, 731, 1278, 1277), (726, 1334, 1335, 731), (731, 1335, 1563, 1278), (732, 736, 737, 733), (733, 737, 1281, 1280), (736, 1328, 1329, 737), (737, 1329, 1561, 1281), (732, 733, 738, 734), (734, 738, 1332, 1331), (733, 1280, 1279, 738), (738, 1279, 1562, 1332), (732, 734, 739, 735), (735, 739, 1363, 1364), (734, 1331, 1330, 739), (739, 1330, 1576, 1363), (732, 735, 740, 736), (736, 740, 1327, 1328), (735, 1364, 1365, 740), (740, 1365, 1575, 1327), (741, 745, 746, 742), (742, 746, 1335, 1334), (745, 1283, 1282, 746), (746, 1282, 1563, 1335), (741, 742, 747, 743), (743, 747, 1366, 1367), (742, 1334, 1333, 747), (747, 1333, 1577, 1366), (741, 743, 748, 744), (744, 748, 1345, 1346), (743, 1367, 1368, 748), (748, 1368, 1581, 1345), (741, 744, 749, 745), (745, 749, 1284, 1283), (744, 1346, 1347, 749), (749, 1347, 1567, 1284), (750, 754, 755, 751), (751, 755, 1287, 1286), (754, 1322, 1323, 755), (755, 1323, 1559, 1287), (750, 751, 756, 752), (752, 756, 1326, 1325), (751, 1286, 1285, 756), (756, 1285, 1560, 1326), (750, 752, 757, 753), (753, 757, 1369, 1370), (752, 1325, 1324, 757), (757, 1324, 1574, 1369), (750, 753, 758, 754), (754, 758, 1321, 1322), (753, 1370, 1371, 758), (758, 1371, 1573, 1321), (759, 763, 764, 760), (760, 764, 1290, 1289), (763, 1355, 1356, 764), (764, 1356, 1570, 1290), (759, 760, 765, 761), (761, 765, 1329, 1328), (760, 1289, 1288, 765), (765, 1288, 1561, 1329), (759, 761, 766, 762), (762, 766, 1372, 1373), (761, 1328, 1327, 766), (766, 1327, 1575, 1372), (759, 762, 767, 763), (763, 767, 1354, 1355), (762, 1373, 1374, 767), (767, 1374, 1584, 1354), (768, 772, 773, 769), (769, 773, 1341, 1340), (772, 1292, 1291, 773), (773, 1291, 1565, 1341), (768, 769, 774, 770), (770, 774, 1375, 1376), (769, 1340, 1339, 774), (774, 1339, 1579, 1375), (768, 770, 775, 771), (771, 775, 1351, 1352), (770, 1376, 1377, 775), (775, 1377, 1583, 1351), (768, 771, 776, 772), (772, 776, 1293, 1292), (771, 1352, 1353, 776), (776, 1353, 1569, 1293), (777, 781, 782, 778), (778, 782, 1296, 1295), (781, 1325, 1326, 782), (782, 1326, 1560, 1296), (777, 778, 783, 779), (779, 783, 1356, 1355), (778, 1295, 1294, 783), (783, 1294, 1570, 1356), (777, 779, 784, 780), (780, 784, 1378, 1379), (779, 1355, 1354, 784), (784, 1354, 1584, 1378), (777, 780, 785, 781), (781, 785, 1324, 1325), (780, 1379, 1380, 785), (785, 1380, 1574, 1324), (786, 790, 791, 787), (787, 791, 978, 977), (790, 905, 904, 791), (791, 904, 1503, 978), (786, 787, 792, 788), (788, 792, 1384, 1385), (787, 977, 976, 792), (792, 976, 1576, 1384), (786, 788, 793, 789), (789, 793, 916, 917), (788, 1385, 1386, 793), (793, 1386, 1572, 916), (786, 789, 794, 790), (790, 794, 906, 905), (789, 917, 918, 794), (794, 918, 1499, 906), (795, 799, 800, 796), (796, 800, 943, 944), (799, 1190, 1191, 800), (800, 1191, 1535, 943), (795, 796, 801, 797), (797, 801, 993, 992), (796, 944, 945, 801), (801, 945, 1508, 993), (795, 797, 802, 798), (798, 802, 1387, 1388), (797, 992, 991, 802), (802, 991, 1579, 1387), (795, 798, 803, 799), (799, 803, 1189, 1190), (798, 1388, 1389, 803), (803, 1389, 1585, 1189), (804, 808, 809, 805), (805, 809, 940, 941), (808, 1445, 1446, 809), (809, 1446, 1508, 940), (804, 805, 810, 806), (806, 810, 1447, 1448), (805, 941, 942, 810), (810, 942, 1499, 1447), (804, 806, 811, 807), (807, 811, 1419, 1418), (806, 1448, 1449, 811), (811, 1449, 1589, 1419), (804, 807, 812, 808), (808, 812, 1444, 1445), (807, 1418, 1417, 812), (812, 1417, 1590, 1444), (813, 818, 819, 814), (814, 819, 985, 986), (818, 1367, 1366, 819), (819, 1366, 1577, 985), (813, 814, 820, 815), (815, 820, 1432, 1433), (814, 986, 987, 820), (820, 987, 1498, 1432), (813, 815, 821, 816), (816, 821, 1410, 1409), (815, 1433, 1434, 821), (821, 1434, 1586, 1410), (813, 816, 822, 817), (817, 822, 1428, 1427), (816, 1409, 1408, 822), (822, 1408, 1587, 1428), (813, 817, 823, 818), (818, 823, 1368, 1367), (817, 1427, 1426, 823), (823, 1426, 1581, 1368), (824, 829, 830, 825), (825, 830, 991, 992), (829, 1376, 1375, 830), (830, 1375, 1579, 991), (824, 825, 831, 826), (826, 831, 1446, 1445), (825, 992, 993, 831), (831, 993, 1508, 1446), (824, 826, 832, 827), (827, 832, 1416, 1415), (826, 1445, 1444, 832), (832, 1444, 1590, 1416), (824, 827, 833, 828), (828, 833, 1440, 1439), (827, 1415, 1414, 833), (833, 1414, 1591, 1440), (824, 828, 834, 829), (829, 834, 1377, 1376), (828, 1439, 1438, 834), (834, 1438, 1583, 1377), (835, 839, 840, 836), (836, 840, 1095, 1094), (839, 989, 990, 840), (840, 990, 1509, 1095), (835, 836, 841, 837), (837, 841, 1191, 1190), (836, 1094, 1093, 841), (841, 1093, 1535, 1191), (835, 837, 842, 838), (838, 842, 1399, 1400), (837, 1190, 1189, 842), (842, 1189, 1585, 1399), (835, 838, 843, 839), (839, 843, 988, 989), (838, 1400, 1401, 843), (843, 1401, 1578, 988), (844, 848, 849, 845), (845, 849, 1405, 1406), (848, 1403, 1404, 849), (849, 1404, 1592, 1405), (844, 845, 850, 846), (846, 850, 1408, 1409), (845, 1406, 1407, 850), (850, 1407, 1587, 1408), (844, 846, 851, 847), (847, 851, 1411, 1412), (846, 1409, 1410, 851), (851, 1410, 1586, 1411), (844, 847, 852, 848), (848, 852, 1402, 1403), (847, 1412, 1413, 852), (852, 1413, 1593, 1402), (853, 857, 858, 854), (854, 858, 1417, 1418), (857, 1415, 1416, 858), (858, 1416, 1590, 1417), (853, 854, 859, 855), (855, 859, 1420, 1421), (854, 1418, 1419, 859), (859, 1419, 1589, 1420), (853, 855, 860, 856), (856, 860, 1423, 1424), (855, 1421, 1422, 860), (860, 1422, 1588, 1423), (853, 856, 861, 857), (857, 861, 1414, 1415), (856, 1424, 1425, 861), (861, 1425, 1591, 1414), (862, 866, 867, 863), (863, 867, 1407, 1406), (866, 1427, 1428, 867), (867, 1428, 1587, 1407), (862, 863, 868, 864), (864, 868, 1429, 1430), (863, 1406, 1405, 868), (868, 1405, 1592, 1429), (862, 864, 869, 865), (865, 869, 1393, 1394), (864, 1430, 1431, 869), (869, 1431, 1582, 1393), (862, 865, 870, 866), (866, 870, 1426, 1427), (865, 1394, 1395, 870), (870, 1395, 1581, 1426), (871, 875, 876, 872), (872, 876, 1453, 1454), (875, 1451, 1452, 876), (876, 1452, 1600, 1453), (871, 872, 877, 873), (873, 877, 1456, 1457), (872, 1454, 1455, 877), (877, 1455, 1597, 1456), (871, 873, 878, 874), (874, 878, 1459, 1460), (873, 1457, 1458, 878), (878, 1458, 1596, 1459), (871, 874, 879, 875), (875, 879, 1450, 1451), (874, 1460, 1461, 879), (879, 1461, 1601, 1450), (880, 884, 885, 881), (881, 885, 1465, 1466), (884, 1463, 1464, 885), (885, 1464, 1598, 1465), (880, 881, 886, 882), (882, 886, 1468, 1469), (881, 1466, 1467, 886), (886, 1467, 1595, 1468), (880, 882, 887, 883), (883, 887, 1471, 1472), (882, 1469, 1470, 887), (887, 1470, 1594, 1471), (880, 883, 888, 884), (884, 888, 1462, 1463), (883, 1472, 1473, 888), (888, 1473, 1599, 1462), (889, 893, 894, 890), (890, 894, 1474, 1475), (893, 1079, 1078, 894), (894, 1078, 1533, 1474), (889, 890, 895, 891), (891, 895, 1473, 1472), (890, 1475, 1476, 895), (895, 1476, 1599, 1473), (889, 891, 896, 892), (892, 896, 1477, 1478), (891, 1472, 1471, 896), (896, 1471, 1594, 1477), (889, 892, 897, 893), (893, 897, 1080, 1079), (892, 1478, 1479, 897), (897, 1479, 1531, 1080)])
me_cube_003.polygons.foreach_set('use_smooth', [True] * 1600)
me_cube_003.materials.append(mat_material_001)
me_cube_003.use_remesh_preserve_volume = False
me_cube_003.use_remesh_preserve_attributes = False
me_cube_003.use_mirror_vertex_groups = False
me_cube_003.update()
me_cylinder = bpy.data.meshes.new('Cylinder')
me_cylinder.from_pydata([(-0.03015, 0.9848, -5.541), (-0.05313, 1.792, -0.2046), (0.1626, 0.9659, -5.561), (0.2969, 1.757, -0.2437), (0.349, 0.9098, -5.577), (0.6354, 1.655, -0.2734), (0.5221, 0.8188, -5.587), (0.9496, 1.489, -0.2927), (0.675, 0.6964, -5.59), (1.227, 1.266, -0.3006), (0.8021, 0.5471, -5.587), (1.458, 0.9942, -0.297), (0.8983, 0.3769, -5.578), (1.632, 0.6843, -0.282), (0.96, 0.1921, -5.563), (1.744, 0.348, -0.2562), (0.9848, 1.021e-06, -5.542), (1.789, -0.001615, -0.2205), (0.9718, -0.1921, -5.518), (1.765, -0.3512, -0.1764), (0.9214, -0.3769, -5.489), (1.673, -0.6873, -0.1254), (0.8356, -0.5471, -5.458), (1.517, -0.9969, -0.06966), (0.7177, -0.6964, -5.426), (1.302, -1.268, -0.01123), (0.5722, -0.8188, -5.394), (1.038, -1.491, 0.04764), (0.4047, -0.9098, -5.362), (0.7336, -1.656, 0.1047), (0.2217, -0.9659, -5.334), (0.4011, -1.758, 0.1577), (0.03015, -0.9848, -5.308), (0.05313, -1.792, 0.2046), (-0.1626, -0.9659, -5.288), (-0.2969, -1.757, 0.2437), (-0.349, -0.9098, -5.272), (-0.6354, -1.655, 0.2735), (-0.5221, -0.8188, -5.263), (-0.9496, -1.489, 0.2927), (-0.675, -0.6964, -5.259), (-1.227, -1.266, 0.3006), (-0.8021, -0.5471, -5.262), (-1.458, -0.9942, 0.2971), (-0.8983, -0.3769, -5.271), (-1.632, -0.6843, 0.2821), (-0.96, -0.1921, -5.286), (-1.744, -0.348, 0.2562), (-0.9848, 1.898e-06, -5.307), (-1.789, 0.001617, 0.2205), (-0.9718, 0.1921, -5.332), (-1.765, 0.3512, 0.1764), (-0.9214, 0.3769, -5.36), (-1.673, 0.6873, 0.1254), (-0.8356, 0.5471, -5.391), (-1.517, 0.9969, 0.06967), (-0.7177, 0.6964, -5.423), (-1.302, 1.268, 0.01123), (-0.5722, 0.8188, -5.456), (-1.038, 1.491, -0.04763), (-0.4047, 0.9098, -5.487), (-0.7336, 1.656, -0.1047), (-0.2217, 0.9659, -5.515), (-0.4011, 1.758, -0.1577)], [], [(0, 1, 3, 2), (2, 3, 5, 4), (4, 5, 7, 6), (6, 7, 9, 8), (8, 9, 11, 10), (10, 11, 13, 12), (12, 13, 15, 14), (14, 15, 17, 16), (16, 17, 19, 18), (18, 19, 21, 20), (20, 21, 23, 22), (22, 23, 25, 24), (24, 25, 27, 26), (26, 27, 29, 28), (28, 29, 31, 30), (30, 31, 33, 32), (32, 33, 35, 34), (34, 35, 37, 36), (36, 37, 39, 38), (38, 39, 41, 40), (40, 41, 43, 42), (42, 43, 45, 44), (44, 45, 47, 46), (46, 47, 49, 48), (48, 49, 51, 50), (50, 51, 53, 52), (52, 53, 55, 54), (54, 55, 57, 56), (56, 57, 59, 58), (58, 59, 61, 60), (3, 1, 63, 61, 59, 57, 55, 53, 51, 49, 47, 45, 43, 41, 39, 37, 35, 33, 31, 29, 27, 25, 23, 21, 19, 17, 15, 13, 11, 9, 7, 5), (62, 63, 1, 0), (60, 61, 63, 62), (0, 2, 4, 6, 8, 10, 12, 14, 16, 18, 20, 22, 24, 26, 28, 30, 32, 34, 36, 38, 40, 42, 44, 46, 48, 50, 52, 54, 56, 58, 60, 62)])
me_cylinder.materials.append(mat_material_002)
me_cylinder.use_remesh_preserve_volume = False
me_cylinder.use_remesh_preserve_attributes = False
me_cylinder.use_mirror_vertex_groups = False
me_cylinder.update()
me_cube_006 = bpy.data.meshes.new('Cube.006')
me_cube_006.from_pydata([(-1.014, 0.95, -0.6989), (-0.01512, 0.9572, -0.6741), (1.0, -0.9436, -0.6908), (-0.01512, -0.9572, -0.6741), (-0.01768, 0.8834, -0.9394), (0.01605, 1.221, 0.9387), (-0.981, 1.205, 0.6936), (0.01278, 1.193, 0.7118), (1.013, -1.179, 0.709), (0.01278, -1.193, 0.7118), (-0.9873, 1.094, 0.004027), (0.006654, 1.089, 0.02044), (1.007, -1.079, 0.009619), (0.006654, -1.089, 0.02044), (-1.014, -0.95, -0.6989), (-0.9609, -0.4506, -1.041), (-0.9858, 0.8968, -0.7818), (1.0, 0.9436, -0.6908), (1.114, 0.4368, -0.8308), (1.003, -0.9157, -0.7334), (-0.01768, -0.8834, -0.9394), (0.009317, -0.3998, -1.161), (0.0007981, 0.8094, -1.016), (0.01605, -1.221, 0.9387), (0.2121, -0.8273, 0.9061), (0.1092, 1.108, 0.9385), (-0.981, -1.205, 0.6936), (-0.9493, -1.178, 0.525), (-0.9713, 1.2, 0.66), (1.013, 1.179, 0.709), (1.396, 0.3785, 0.781), (1.101, -1.092, 0.7142), (-0.9873, -1.094, 0.004026), (-0.941, -0.8203, -0.327), (-0.9715, 1.076, -0.06084), (1.007, 1.079, 0.009619), (1.315, 0.4384, 0.03289), (1.012, -1.074, -0.01956), (-0.9529, 0.4278, -1.088), (1.002, 0.9025, -0.7583), (0.01202, 0.3764, -1.194), (0.2169, 0.1953, 0.902), (-0.9469, 0.01995, 0.5158), (1.195, 0.9714, 0.7415), (-0.9341, 0.2529, -0.3623), (1.102, 0.9772, -0.0004708), (-0.9937, -0.9197, -0.7355), (1.114, -0.4468, -0.8059), (-0.001901, -0.8328, -0.983), (0.1043, -1.134, 0.9426), (-0.9738, -1.201, 0.6692), (1.302, -0.508, 0.7538), (-0.9784, -1.088, -0.02555), (1.225, -0.5361, 0.0138), (-0.7343, -1.203, 0.7038), (-0.7319, 1.224, 0.872), (-0.772, 0.9578, -0.6837), (-0.775, -0.9015, -0.8828), (0.01387, 1.215, 0.8871), (0.746, 0.9515, -0.6749), (-0.02386, 0.9105, -0.8606), (0.7638, -1.203, 0.8867), (0.746, -0.9515, -0.6749), (0.7451, 0.897, -0.8738), (0.01387, -1.215, 0.8871), (-0.02386, -0.9105, -0.8606), (-0.772, -0.9578, -0.6837), (-0.7343, 1.203, 0.7038), (0.7614, 1.183, 0.7146), (0.7614, -1.183, 0.7146), (-0.9825, -1.162, 0.4042), (0.01097, 1.153, 0.4204), (1.011, 1.14, 0.4138), (0.01097, -1.153, 0.4204), (-0.7409, 1.094, 0.01498), (0.7558, 1.083, 0.0191), (0.7558, -1.083, 0.0191), (-0.7409, -1.094, 0.01498), (-0.9971, -1.018, -0.3994), (-0.001574, 1.018, -0.3803), (1.003, 1.009, -0.3949), (-0.001574, -1.018, -0.3803), (-0.7319, -1.224, 0.872), (-0.7048, -1.2, 0.8544), (-0.6598, 0.06015, 0.745), (-0.775, 0.9015, -0.8828), (-0.7456, 0.8316, -0.9572), (-0.7286, -0.4128, -1.135), (0.7638, 1.203, 0.8867), (0.9214, 1.012, 0.9117), (1.069, -0.5531, 0.9259), (0.7451, -0.897, -0.8738), (0.75, -0.8531, -0.9199), (0.7817, 0.3912, -1.1), (-0.9825, 1.162, 0.4042), (-0.9708, 1.153, 0.3629), (-0.9434, -1.069, 0.1793), (1.011, -1.14, 0.4138), (1.037, -1.116, 0.3967), (1.38, 0.3937, 0.4731), (-0.9971, 1.018, -0.3994), (-0.9757, 0.9851, -0.4846), (-0.9456, -0.5682, -0.7989), (1.003, -1.009, -0.3949), (1.006, -0.9971, -0.4308), (1.221, 0.4677, -0.4362), (-1.001, -0.9365, -0.7171), (-0.9447, -0.005717, -1.196), (-0.9991, 0.9308, -0.7287), (1.001, 0.9288, -0.7194), (1.169, -0.0009242, -0.8388), (1.001, -0.9321, -0.7132), (-0.006912, -0.862, -0.9628), (0.01453, -0.00584, -1.249), (-0.006237, 0.8562, -0.971), (0.03947, -1.199, 0.9345), (0.2244, -0.4607, 0.8797), (0.04068, 1.192, 0.9334), (-0.9775, -1.203, 0.6819), (-0.9384, -0.8678, 0.4572), (-0.9769, 1.203, 0.6796), (1.06, 1.126, 0.7122), (1.384, -0.03664, 0.7728), (1.036, -1.156, 0.7054), (-0.9829, -1.091, -0.01021), (-0.9229, -0.4196, -0.4786), (-0.9812, 1.088, -0.01903), (1.032, 1.052, 0.0003204), (1.353, -0.02496, 0.04307), (1.009, -1.076, -0.004451), (-0.7017, 1.192, 0.8464), (-0.7235, 0.3896, -1.17), (1.098, 0.3324, 0.9321), (0.7509, 0.8323, -0.9515), (-0.9398, 0.08181, 0.1636), (1.174, 0.9662, 0.435), (-0.9363, 0.4094, -0.85), (1.028, 0.9681, -0.4399), (-0.9713, 0.7589, -0.8907), (1.031, 0.77, -0.7984), (0.006019, 0.6728, -1.086), (0.1813, 0.8238, 0.9345), (-0.962, 0.9032, 0.6128), (1.335, 0.7202, 0.7725), (-0.9564, 0.8629, -0.1618), (1.201, 0.7929, 0.009601), (-0.6629, -1.109, 0.753), (-0.7506, -0.8549, -0.9218), (0.8929, -1.075, 0.9054), (0.7808, -0.4112, -1.069), (-0.9744, -1.158, 0.3787), (1.243, -0.5498, 0.4347), (-0.985, -1.005, -0.4336), (1.199, -0.493, -0.4271), (-0.9833, -0.7932, -0.8212), (1.031, -0.7891, -0.7611), (0.00197, -0.7079, -1.037), (0.174, -1.015, 0.9407), (-0.9658, -1.194, 0.6266), (1.194, -0.9038, 0.7316), (-0.9667, -1.02, -0.1089), (1.066, -0.938, -0.01903), (-0.5819, -0.9209, -0.8217), (-0.5819, 0.9209, -0.8217), (0.5446, 0.9169, -0.8147), (0.5446, -0.9169, -0.8147), (-0.5397, -1.217, 0.8342), (-0.5397, 1.217, 0.8342), (0.5683, 1.201, 0.8438), (0.5683, -1.201, 0.8438), (-0.7361, -1.16, 0.4141), (-0.7361, 1.16, 0.4141), (0.7596, 1.144, 0.421), (0.7596, -1.144, 0.421), (-0.7519, 1.021, -0.3866), (0.7509, 1.014, -0.3824), (0.7509, -1.014, -0.3824), (-0.7519, -1.021, -0.3866), (-0.7236, -1.218, 0.862), (-0.6532, -0.7831, 0.7035), (-0.7228, 1.216, 0.86), (-0.7573, 0.8753, -0.9117), (-0.7181, -0.005812, -1.241), (-0.7585, -0.8812, -0.9029), (0.8045, 1.155, 0.8881), (1.101, -0.134, 0.9235), (0.7974, -1.17, 0.8865), (0.7483, -0.8791, -0.8989), (0.796, -0.004609, -1.141), (0.7485, 0.8739, -0.9068), (-0.9776, 1.159, 0.388), (-0.9291, -0.7387, 0.0826), (-0.9785, -1.16, 0.3919), (1.019, -1.133, 0.404), (1.369, -0.04235, 0.4664), (1.053, 1.096, 0.4136), (-0.9882, 1.007, -0.4288), (-0.926, -0.1091, -0.9854), (-0.9905, -1.012, -0.416), (1.004, -1.004, -0.4126), (1.3, -0.004478, -0.4183), (1.01, 0.9965, -0.4149), (-0.6777, 0.8941, 0.8139), (-0.7357, 0.6949, -1.037), (1.043, 0.7475, 0.9341), (0.7596, 0.6967, -1.014), (-0.9591, 0.8824, 0.2984), (1.305, 0.737, 0.4607), (-0.9588, 0.8275, -0.6105), (1.088, 0.8248, -0.4527), (-0.6822, -1.166, 0.8259), (-0.7433, -0.7297, -0.9844), (1.0, -0.8812, 0.9247), (0.7582, -0.7277, -0.9665), (-0.9645, -1.134, 0.322), (1.1, -0.9628, 0.4031), (-0.9727, -0.892, -0.5339), (1.055, -0.8674, -0.439)], [], [(0, 108, 196, 100), (0, 100, 174, 56), (0, 56, 163, 85), (0, 85, 181, 108), (1, 56, 174, 79), (1, 79, 175, 59), (1, 59, 164, 60), (1, 60, 163, 56), (2, 111, 199, 103), (2, 103, 176, 62), (2, 62, 165, 91), (2, 91, 187, 111), (3, 62, 176, 81), (3, 81, 177, 66), (3, 66, 162, 65), (3, 65, 165, 62), (4, 114, 181, 85), (4, 85, 163, 60), (4, 60, 164, 63), (4, 63, 189, 114), (5, 117, 184, 88), (5, 88, 168, 58), (5, 58, 167, 55), (5, 55, 180, 117), (6, 120, 180, 55), (6, 55, 167, 67), (6, 67, 171, 94), (6, 94, 190, 120), (7, 67, 167, 58), (7, 58, 168, 68), (7, 68, 172, 71), (7, 71, 171, 67), (8, 123, 186, 61), (8, 61, 169, 69), (8, 69, 173, 97), (8, 97, 193, 123), (9, 69, 169, 64), (9, 64, 166, 54), (9, 54, 170, 73), (9, 73, 173, 69), (10, 126, 190, 94), (10, 94, 171, 74), (10, 74, 174, 100), (10, 100, 196, 126), (11, 74, 171, 71), (11, 71, 172, 75), (11, 75, 175, 79), (11, 79, 174, 74), (12, 129, 193, 97), (12, 97, 173, 76), (12, 76, 176, 103), (12, 103, 199, 129), (13, 76, 173, 73), (13, 73, 170, 77), (13, 77, 177, 81), (13, 81, 176, 76), (14, 66, 177, 78), (14, 78, 198, 106), (14, 106, 183, 57), (14, 57, 162, 66), (15, 154, 216, 102), (15, 102, 197, 107), (15, 107, 182, 87), (15, 87, 211, 154), (16, 138, 208, 101), (16, 101, 196, 108), (16, 108, 181, 86), (16, 86, 203, 138), (17, 59, 175, 80), (17, 80, 201, 109), (17, 109, 189, 63), (17, 63, 164, 59), (18, 139, 209, 105), (18, 105, 200, 110), (18, 110, 188, 93), (18, 93, 205, 139), (19, 155, 217, 104), (19, 104, 199, 111), (19, 111, 187, 92), (19, 92, 213, 155), (20, 65, 162, 57), (20, 57, 183, 112), (20, 112, 187, 91), (20, 91, 165, 65), (21, 156, 211, 87), (21, 87, 182, 113), (21, 113, 188, 149), (21, 149, 213, 156), (22, 140, 203, 86), (22, 86, 181, 114), (22, 114, 189, 133), (22, 133, 205, 140), (23, 64, 169, 61), (23, 61, 186, 115), (23, 115, 178, 82), (23, 82, 166, 64), (24, 157, 212, 90), (24, 90, 185, 116), (24, 116, 179, 146), (24, 146, 210, 157), (25, 141, 204, 89), (25, 89, 184, 117), (25, 117, 180, 130), (25, 130, 202, 141), (26, 54, 166, 82), (26, 82, 178, 118), (26, 118, 192, 70), (26, 70, 170, 54), (27, 158, 210, 146), (27, 146, 179, 119), (27, 119, 191, 96), (27, 96, 214, 158), (28, 142, 202, 130), (28, 130, 180, 120), (28, 120, 190, 95), (28, 95, 206, 142), (29, 68, 168, 88), (29, 88, 184, 121), (29, 121, 195, 72), (29, 72, 172, 68), (30, 143, 204, 132), (30, 132, 185, 122), (30, 122, 194, 99), (30, 99, 207, 143), (31, 159, 212, 148), (31, 148, 186, 123), (31, 123, 193, 98), (31, 98, 215, 159), (32, 77, 170, 70), (32, 70, 192, 124), (32, 124, 198, 78), (32, 78, 177, 77), (33, 160, 214, 96), (33, 96, 191, 125), (33, 125, 197, 102), (33, 102, 216, 160), (34, 144, 206, 95), (34, 95, 190, 126), (34, 126, 196, 101), (34, 101, 208, 144), (35, 75, 172, 72), (35, 72, 195, 127), (35, 127, 201, 80), (35, 80, 175, 75), (36, 145, 207, 99), (36, 99, 194, 128), (36, 128, 200, 105), (36, 105, 209, 145), (37, 161, 215, 98), (37, 98, 193, 129), (37, 129, 199, 104), (37, 104, 217, 161), (38, 107, 197, 136), (38, 136, 208, 138), (38, 138, 203, 131), (38, 131, 182, 107), (39, 109, 201, 137), (39, 137, 209, 139), (39, 139, 205, 133), (39, 133, 189, 109), (40, 113, 182, 131), (40, 131, 203, 140), (40, 140, 205, 93), (40, 93, 188, 113), (41, 116, 185, 132), (41, 132, 204, 141), (41, 141, 202, 84), (41, 84, 179, 116), (42, 119, 179, 84), (42, 84, 202, 142), (42, 142, 206, 134), (42, 134, 191, 119), (43, 121, 184, 89), (43, 89, 204, 143), (43, 143, 207, 135), (43, 135, 195, 121), (44, 125, 191, 134), (44, 134, 206, 144), (44, 144, 208, 136), (44, 136, 197, 125), (45, 127, 195, 135), (45, 135, 207, 145), (45, 145, 209, 137), (45, 137, 201, 127), (46, 106, 198, 152), (46, 152, 216, 154), (46, 154, 211, 147), (46, 147, 183, 106), (47, 110, 200, 153), (47, 153, 217, 155), (47, 155, 213, 149), (47, 149, 188, 110), (48, 112, 183, 147), (48, 147, 211, 156), (48, 156, 213, 92), (48, 92, 187, 112), (49, 115, 186, 148), (49, 148, 212, 157), (49, 157, 210, 83), (49, 83, 178, 115), (50, 118, 178, 83), (50, 83, 210, 158), (50, 158, 214, 150), (50, 150, 192, 118), (51, 122, 185, 90), (51, 90, 212, 159), (51, 159, 215, 151), (51, 151, 194, 122), (52, 124, 192, 150), (52, 150, 214, 160), (52, 160, 216, 152), (52, 152, 198, 124), (53, 128, 194, 151), (53, 151, 215, 161), (53, 161, 217, 153), (53, 153, 200, 128)])
me_cube_006.polygons.foreach_set('use_smooth', [True] * 216)
me_cube_006.materials.append(mat_material_004)
me_cube_006.use_remesh_preserve_volume = False
me_cube_006.use_remesh_preserve_attributes = False
me_cube_006.use_mirror_vertex_groups = False
me_cube_006.update()

# ---- objects
ob_sessel = bpy.data.objects.new('Sessel', me_cube_003)
ob_stuhlbein_003 = bpy.data.objects.new('Stuhlbein.003', me_cylinder)
ob_stuhlbein_002 = bpy.data.objects.new('Stuhlbein.002', me_cylinder)
ob_stuhlbein_001 = bpy.data.objects.new('Stuhlbein.001', me_cylinder)
ob_stuhlbein = bpy.data.objects.new('Stuhlbein', me_cylinder)
ob_cube = bpy.data.objects.new('Cube', me_cube_006)
ob_camera = bpy.data.objects.new('Camera', cam_camera)

# ---- transforms, parenting, visibility, modifiers, constraints
ob_sessel.location = (-0.04936, 0.0, 0.0)
ob_sessel.scale = (1.0, 1.0, -0.4686)
ob_sessel.lineart.crease_threshold = 0.0
_m = ob_sessel.modifiers.new('Collision', 'COLLISION')
ob_stuhlbein_003.parent = ob_sessel
ob_stuhlbein_003.matrix_parent_inverse = Matrix(((1.0, 0.0, 0.0, 0.007028), (0.0, 1.0, 0.0, 0.0), (0.0, 0.0, -2.134, 0.0), (0.0, 0.0, 0.0, 1.0)))
ob_stuhlbein_003.location = (-0.33, 0.43, 0.0)
ob_stuhlbein_003.rotation_euler = (0.1745, -0.1745, 1.571)
ob_stuhlbein_003.scale = (0.05336, 0.05336, 0.07861)
ob_stuhlbein_003.lineart.crease_threshold = 0.0
ob_stuhlbein_002.parent = ob_sessel
ob_stuhlbein_002.matrix_parent_inverse = Matrix(((1.0, 0.0, 0.0, 0.007028), (0.0, 1.0, 0.0, 0.0), (0.0, 0.0, -2.134, 0.0), (0.0, 0.0, 0.0, 1.0)))
ob_stuhlbein_002.location = (-0.33, -0.43, 0.0)
ob_stuhlbein_002.rotation_euler = (0.1745, -0.1745, 3.142)
ob_stuhlbein_002.scale = (0.05336, 0.05336, 0.07861)
ob_stuhlbein_002.lineart.crease_threshold = 0.0
ob_stuhlbein_001.parent = ob_sessel
ob_stuhlbein_001.matrix_parent_inverse = Matrix(((1.0, 0.0, 0.0, 0.007028), (0.0, 1.0, 0.0, 0.0), (0.0, 0.0, -2.134, 0.0), (0.0, 0.0, 0.0, 1.0)))
ob_stuhlbein_001.location = (0.46, -0.43, 0.0)
ob_stuhlbein_001.rotation_euler = (0.1745, -0.1745, 4.712)
ob_stuhlbein_001.scale = (0.05336, 0.05336, 0.07861)
ob_stuhlbein_001.lineart.crease_threshold = 0.0
ob_stuhlbein.parent = ob_sessel
ob_stuhlbein.matrix_parent_inverse = Matrix(((1.0, 0.0, 0.0, 0.007028), (0.0, 1.0, 0.0, 0.0), (0.0, 0.0, -2.134, 0.0), (0.0, 0.0, 0.0, 1.0)))
ob_stuhlbein.location = (0.46, 0.43, 0.0)
ob_stuhlbein.rotation_euler = (0.1745, -0.1745, 0.0)
ob_stuhlbein.scale = (0.05336, 0.05336, 0.07861)
ob_stuhlbein.lineart.crease_threshold = 0.0
ob_cube.parent = ob_sessel
ob_cube.matrix_parent_inverse = Matrix(((1.0, 0.0, 0.0, 0.007028), (0.0, 1.0, 0.0, 0.0), (0.0, 0.0, -2.134, 0.0), (0.0, 0.0, 0.0, 1.0)))
ob_cube.location = (-0.1487, 0.0, 0.5793)
ob_cube.scale = (0.4771, 0.4771, 0.1609)
ob_cube.lineart.crease_threshold = 0.0
ob_camera.location = (-6.324, -4.32, 4.701)
ob_camera.rotation_euler = (1.015, -3.37e-07, -1.213)
ob_camera.lock_rotations_4d = False
ob_camera.empty_display_type = 'ARROWS'
ob_camera.color = (0.0, 0.0, 0.0, 0.0)
ob_camera.display_type = 'WIRE'
ob_camera.lineart.crease_threshold = 0.0

# ---- collection membership
col_collection_1.objects.link(ob_sessel)
col_collection_1.objects.link(ob_stuhlbein_003)
col_collection_1.objects.link(ob_stuhlbein_002)
col_collection_1.objects.link(ob_stuhlbein_001)
col_collection_1.objects.link(ob_stuhlbein)
col_collection_1.objects.link(ob_cube)
col_collection_1.objects.link(ob_camera)

# ---- scene / render settings (as saved in the file)
scene.camera = ob_camera
scene.frame_start = 1; scene.frame_end = 250; scene.frame_set(1)
scene.render.engine = 'CYCLES'
scene.render.resolution_percentage = 50
scene.render.dither_intensity = 0.0
scene.cycles.use_denoising = False
scene.cycles.samples = 10
scene.cycles.sampling_pattern = 'TABULATED_SOBOL'
scene.cycles.light_sampling_threshold = 0.0
scene.cycles.use_adaptive_sampling = False
scene.cycles.use_light_tree = False
scene.cycles.blur_glossy = 0.0
scene.cycles.volume_bounces = 1
scene.cycles.pixel_filter_type = 'GAUSSIAN'
scene.cycles.sample_clamp_indirect = 0.0
scene.view_settings.view_transform = 'Standard'
bpy.context.view_layer.update()

# ---- added for rendering (the .blend has no usable light): sun
light_auto_sun = bpy.data.lights.new('AutoSun', 'SUN')
light_auto_sun.energy = 3.0
light_auto_sun.angle = 0.0523599
ob_auto_sun = bpy.data.objects.new('AutoSun', light_auto_sun)
scene.collection.objects.link(ob_auto_sun)
ob_auto_sun.rotation_euler = (0.872665, 0.174533, 0.523599)
bpy.context.view_layer.update()

